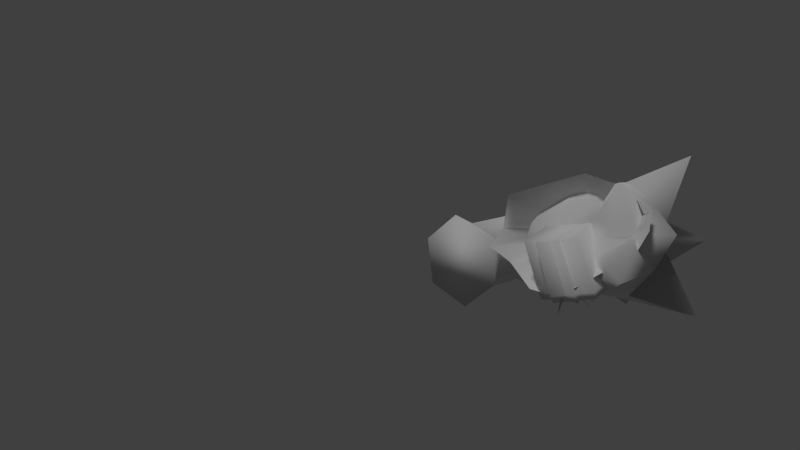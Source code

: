 # Source: model_old.blend  (saved by Blender 2.78.0; exported with 4.5.12 LTS)
import bpy
from mathutils import Matrix  # noqa: F401  (used for matrix-valued properties, if any)

bpy.ops.wm.read_factory_settings(use_empty=True)
scene = bpy.context.scene
scene.name = 'Scene'

# ---- collections
col_collection_1 = bpy.data.collections.new('Collection 1'); scene.collection.children.link(col_collection_1)

# ---- materials (node trees are filled in below, after node groups)
mat_texture = bpy.data.materials.new('Texture')
mat_texture.alpha_threshold = 0.0
mat_texture.use_transparent_shadow = False
mat_texture.roughness = 0.5
mat_texture.specular_intensity = 0.0
mat_texture.line_color = (0.0, 0.0, 0.0, 1.0)

# ---- material node trees

# ---- world
world_world = bpy.data.worlds.new('World'); scene.world = world_world
world_world.color = (0.05088, 0.05088, 0.05088)
world_world.use_sun_shadow = False
world_world.sun_shadow_jitter_overblur = 0.0
world_world.cycles.sampling_method = 'NONE'
world_world.cycles.sample_map_resolution = 256

# ---- cameras
cam_camera = bpy.data.cameras.new('Camera')
cam_camera.clip_end = 100.0
cam_camera.lens = 35.0
cam_camera.sensor_width = 32.0
cam_camera.sensor_height = 18.0
cam_camera.ortho_scale = 7.314
cam_camera.dof.focus_distance = 0.0
cam_camera.dof.aperture_fstop = 128.0

# ---- lights
light_lamp = bpy.data.lights.new('Lamp', 'SUN')
light_lamp.transmission_factor = 0.0
light_lamp.cutoff_distance = 30.0
light_lamp.angle = 0.1993
light_lamp.energy = 1.0
light_lamp.shadow_buffer_clip_start = 1.001
light_lamp.shadow_soft_size = 0.1
light_lamp.shadow_cascade_max_distance = 1000.0
light_lamp.cycles.use_multiple_importance_sampling = False

# ---- meshes
me_plane_001 = bpy.data.meshes.new('Plane.001')
me_plane_001.from_pydata([(-0.9494, 1.594, -4.018), (1.394, 1.641, -1.77), (0.3641, -2.415, -1.867), (0.7231, -2.551, -0.4764), (-0.4556, -2.522, 0.5899), (1.02, -1.51, -2.716), (1.256, -2.239, -1.07), (0.8661, -1.521, -5.409), (1.977, 0.04287, -1.365), (-1.203, -2.188, -1.726), (0.2429, -1.778, 1.926), (0.5687, -2.468, 1.142), (1.335, -1.944, 0.6852), (-2.41, -1.624, -0.8573), (-1.113, 2.356, -0.8576), (-1.875, -1.81, 0.47), (-2.42, -1.184, 0.2675), (-2.919, -0.3871, -1.282), (-1.992, 1.17, 0.07018), (-4.439, -0.008394, -3.478), (-0.7772, -2.093, 1.635), (-1.042, 0.2541, 1.511), (-0.1942, 2.275, 0.5487), (0.2569, 2.534, -1.414), (-0.09089, -2.477, 1.557), (0.3006, -1.258, 1.678), (-1.283, -1.192, 1.632), (1.555, 1.741, -0.1336), (2.875, 1.696, -1.141), (-1.846, -1.405, -4.105), (-0.9676, 0.06716, -2.845), (-1.675, 2.972, 0.5152), (1.779, -0.5516, 0.479), (0.1362, -1.653, 1.689), (0.2286, -1.68, 1.655), (0.1715, -1.802, 1.75), (0.6231, -1.313, 1.979), (0.2545, -1.208, 2.114), (0.6065, -1.081, 2.379), (0.5323, -1.526, 2.523), (1.462, 1.635, -1.766), (1.686, 0.4146, -2.164), (1.674, 0.4146, -2.198), (1.191, 1.635, -2.51), (-2.115, 1.498, -0.7803), (-1.158, 2.382, -0.8125), (-1.429, 2.382, -1.557), (-2.127, 1.498, -0.8142), (0.2894, 2.553, -1.339), (0.01853, 2.553, -2.084), (0.7783, -2.127, -2.323), (-1.568, -1.996, -2.879), (-0.3026, -1.481, -3.53), (-2.817, -1.102, -1.015), (-1.827, -2.127, -1.215), (-0.4637, -2.515, -1.711), (-2.537, -0.8437, -2.717), (-3.653, -3.076, -2.382), (-0.4271, -3.996, -3.556), (0.615, -0.01942, 1.569), (-0.6632, 0.8493, 1.286), (0.7288, 0.7071, 1.26), (-1.733, -0.8745, 1.229), (-1.485, 0.5016, 0.9585), (1.714, 0.2044, 0.4457), (1.905, -0.4942, -0.2216), (1.585, -1.841, 0.0769), (1.104, 1.784, 0.1932), (-0.05562, 1.92, 0.844), (1.504, 1.324, 0.3215), (0.7838, 1.363, 1.081), (1.488, 2.723, 0.6027), (1.225, 3.15, 2.181), (1.438, 1.748, 1.376), (0.9417, 1.458, 1.804), (0.6219, 0.1565, 2.088), (1.432, 1.082, 0.9816), (0.4274, 2.475, 1.221), (0.4419, 2.349, 2.275), (0.119, 2.094, 1.939), (0.4995, 0.966, 1.506), (0.03549, 1.311, 2.779), (-1.697, 0.5969, 1.219), (-0.7032, -0.02759, 1.268), (-1.776, 1.643, 1.126), (-1.548, 0.7301, 1.206), (-1.765, 0.2542, 1.244), (-0.6497, -0.07994, 1.248), (-2.076, 1.238, 1.235), (-1.648, 0.4222, 1.243), (2.111, -0.5201, -0.06025), (1.092, -0.5891, 0.5188), (2.631, 0.3605, -0.3113), (2.058, -0.3309, -0.01982), (2.015, -0.8537, -0.0148), (1.042, -0.6084, 0.5741), (2.64, -0.1423, -0.4239), (1.993, -0.6501, -0.008747)], [], [(2, 3, 4), (2, 50, 5, 6), (5, 7, 8), (8, 7, 1), (9, 55, 2, 4), (10, 11, 12), (13, 54, 9, 4), (15, 13, 4), (13, 15, 16), (17, 16, 18), (19, 18, 14), (20, 15, 4), (14, 22, 23), (24, 20, 4), (10, 25, 26), (11, 24, 4), (12, 25, 10), (3, 11, 4), (1, 27, 28), (27, 1, 23), (8, 6, 5), (18, 19, 17), (26, 20, 10), (7, 30, 1), (6, 3, 2), (16, 17, 53, 13), (14, 18, 31), (31, 22, 14), (0, 23, 1), (14, 23, 0), (1, 28, 8), (20, 24, 10), (10, 24, 11), (33, 34, 35), (36, 37, 38), (37, 39, 38), (57, 54, 13, 53), (58, 55, 9, 51), (35, 39, 37, 33), (15, 20, 26, 62, 16), (62, 26, 21, 63), (11, 3, 6, 66, 12), (66, 6, 8, 65), (33, 37, 36, 34), (40, 41, 42, 43), (44, 45, 46, 47), (45, 48, 49, 46), (48, 40, 43, 49), (14, 0, 30), (30, 7, 5), (30, 29, 56, 17), (30, 17, 19), (22, 31, 18), (30, 19, 14), (28, 27, 8), (39, 36, 38), (34, 36, 39, 35), (56, 57, 53, 17), (51, 57, 56), (51, 9, 54, 57), (5, 50, 58, 52), (50, 2, 55, 58), (29, 51, 56), (1, 30, 0), (30, 5, 52, 29), (51, 52, 58), (29, 52, 51), (60, 21, 59, 61), (63, 21, 60), (18, 63, 60, 22), (26, 25, 59, 21), (12, 32, 59, 25), (8, 27, 64, 65), (16, 62, 63, 18), (12, 66, 65, 32), (61, 59, 32, 64), (71, 72, 73, 69), (67, 71, 69), (74, 76, 73), (73, 76, 69), (74, 75, 76), (72, 71, 77), (72, 77, 73), (71, 67, 68, 77), (78, 73, 77), (68, 79, 78, 77), (70, 79, 68), (79, 70, 80), (79, 81, 78), (73, 78, 74), (81, 73, 78), (75, 74, 80), (80, 74, 78, 79), (75, 80, 70, 76), (23, 22, 27), (68, 22, 60), (68, 67, 27, 22), (64, 27, 67, 69), (64, 69, 70, 61), (60, 61, 70, 68), (69, 76, 61), (65, 64, 32), (82, 83, 85, 84), (86, 87, 89, 88), (90, 91, 93, 92), (94, 95, 97, 96)])
me_plane_001.polygons.foreach_set('use_smooth', [True] * 106)
_uv = me_plane_001.uv_layers.new(name='UVMap')
_uv.uv.foreach_set('vector', [0.5625, 0.4375, 0.5625, 0.4375, 0.5625, 0.4375, 0.5625, 0.4375, 0.5625, 0.4375, 0.5625, 0.4375, 0.5625, 0.4375, 0.5625, 0.4375, 0.5625, 0.4375, 0.5625, 0.4375, 0.5625, 0.4375, 0.5625, 0.4375, 0.5625, 0.4375, 0.5625, 0.4375, 0.5625, 0.4375, 0.5625, 0.4375, 0.5625, 0.4375, 0.0, 0.125, 0.4375, 0.04688, 0.4375, 0.2031, 0.5625, 0.4375, 0.5625, 0.4375, 0.5625, 0.4375, 0.5625, 0.4375, 0.5625, 0.4375, 0.5625, 0.4375, 0.5625, 0.4375, 0.5625, 0.4375, 0.5625, 0.4375, 0.5625, 0.4375, 0.5625, 0.4375, 0.5625, 0.4375, 0.5625, 0.4375, 0.5625, 0.4375, 0.5625, 0.4375, 0.5625, 0.4375, 0.6406, 0.4844, 0.7344, 0.3906, 0.7344, 0.4844, 0.5625, 0.4375, 0.5625, 0.4375, 0.5625, 0.4375, 0.6406, 0.4844, 0.7344, 0.3906, 0.7344, 0.4844, 0.6406, 0.4844, 0.7344, 0.3906, 0.7344, 0.4844, 0.6406, 0.4844, 0.7344, 0.3906, 0.7344, 0.4844, 0.6406, 0.4844, 0.7344, 0.3906, 0.7344, 0.4844, 0.6406, 0.4844, 0.7344, 0.3906, 0.7344, 0.4844, 0.5625, 0.4375, 0.5625, 0.4375, 0.5625, 0.4375, 0.5625, 0.4375, 0.5625, 0.4375, 0.5625, 0.4375, 0.5625, 0.4375, 0.5625, 0.4375, 0.5625, 0.4375, 0.5625, 0.4375, 0.5625, 0.4375, 0.5625, 0.4375, 0.6406, 0.4844, 0.7344, 0.3906, 0.7344, 0.4844, 0.5625, 0.4375, 0.5625, 0.4375, 0.5625, 0.4375, 0.5625, 0.4375, 0.5625, 0.4375, 0.5625, 0.4375, 0.5625, 0.4375, 0.5625, 0.4375, 0.5625, 0.4375, 0.5625, 0.4375, 0.5625, 0.4375, 0.5625, 0.4375, 0.5625, 0.4375, 0.5625, 0.4375, 0.5625, 0.4375, 0.5625, 0.4375, 0.5625, 0.4375, 0.5625, 0.4375, 0.5625, 0.4375, 0.5625, 0.4375, 0.5625, 0.4375, 0.5625, 0.4375, 0.5625, 0.4375, 0.5625, 0.4375, 0.5625, 0.4375, 0.6406, 0.4844, 0.7344, 0.3906, 0.7344, 0.4844, 0.6406, 0.4844, 0.7344, 0.3906, 0.7344, 0.4844, 0.5625, 0.4375, 0.5625, 0.4375, 0.5625, 0.4375, 0.8594, 0.3906, 0.7656, 0.4844, 0.7656, 0.3906, 0.8594, 0.3906, 0.7656, 0.4844, 0.7656, 0.3906, 0.5625, 0.4375, 0.5625, 0.4375, 0.5625, 0.4375, 0.5625, 0.4375, 0.5625, 0.4375, 0.5625, 0.4375, 0.5625, 0.4375, 0.5625, 0.4375, 0.8594, 0.4844, 0.7656, 0.4844, 0.7656, 0.3906, 0.8594, 0.3906, 0.6406, 0.3906, 0.7344, 0.3906, 0.7344, 0.4844, 0.7344, 0.3906, 0.6406, 0.4844, 0.0, 0.5, 0.1562, 0.5, 0.09375, 0.875, 0.0, 1.0, 0.6406, 0.3906, 0.7344, 0.3906, 0.7344, 0.4844, 0.7344, 0.3906, 0.6406, 0.4844, 0.5625, 0.4375, 0.5625, 0.4375, 0.5625, 0.4375, 0.5625, 0.4375, 0.8594, 0.4844, 0.7656, 0.4844, 0.7656, 0.3906, 0.8594, 0.3906, 0.9844, 0.4844, 0.8906, 0.4844, 0.8906, 0.3906, 0.9844, 0.3906, 0.9844, 0.4844, 0.8906, 0.4844, 0.8906, 0.3906, 0.9844, 0.3906, 0.9844, 0.4844, 0.8906, 0.4844, 0.8906, 0.3906, 0.9844, 0.3906, 0.9844, 0.4844, 0.8906, 0.4844, 0.8906, 0.3906, 0.9844, 0.3906, 0.5625, 0.4375, 0.5625, 0.4375, 0.5625, 0.4375, 0.5625, 0.4375, 0.5625, 0.4375, 0.5625, 0.4375, 0.5625, 0.4375, 0.5625, 0.4375, 0.5625, 0.4375, 0.5625, 0.4375, 0.5625, 0.4375, 0.5625, 0.4375, 0.5625, 0.4375, 0.6406, 0.4844, 0.7344, 0.3906, 0.7344, 0.4844, 0.5625, 0.4375, 0.5625, 0.4375, 0.5625, 0.4375, 0.6406, 0.4844, 0.7344, 0.3906, 0.7344, 0.4844, 0.8594, 0.3906, 0.7656, 0.4844, 0.7656, 0.3906, 0.8594, 0.4844, 0.7656, 0.4844, 0.7656, 0.3906, 0.8594, 0.3906, 0.5625, 0.4375, 0.5625, 0.4375, 0.5625, 0.4375, 0.5625, 0.4375, 0.5625, 0.4375, 0.5625, 0.4375, 0.5625, 0.4375, 0.5625, 0.4375, 0.5625, 0.4375, 0.5625, 0.4375, 0.5625, 0.4375, 0.5625, 0.4375, 0.5625, 0.4375, 0.5625, 0.4375, 0.5625, 0.4375, 0.5625, 0.4375, 0.5625, 0.4375, 0.5625, 0.4375, 0.5625, 0.4375, 0.5625, 0.4375, 0.5625, 0.4375, 0.5625, 0.4375, 0.5625, 0.4375, 0.5625, 0.4375, 0.5625, 0.4375, 0.5625, 0.4375, 0.5625, 0.4375, 0.5625, 0.4375, 0.5625, 0.4375, 0.5625, 0.4375, 0.5625, 0.4375, 0.5625, 0.4375, 0.5625, 0.4375, 0.5625, 0.4375, 0.5625, 0.4375, 0.09375, 1.0, 0.09375, 0.875, 0.5, 0.875, 0.5, 1.0, 0.0, 1.0, 0.09375, 0.875, 0.09375, 1.0, 0.5625, 0.4375, 0.5625, 0.4375, 0.5625, 0.4375, 0.5625, 0.4375, 0.1562, 0.5, 0.5, 0.5, 0.5, 0.875, 0.09375, 0.875, 0.1562, 0.5, 0.09375, 0.875, 0.5, 0.875, 0.5, 0.5, 0.5625, 0.4375, 0.5625, 0.4375, 0.5625, 0.4375, 0.5625, 0.4375, 0.5625, 0.4375, 0.5625, 0.4375, 0.5625, 0.4375, 0.5625, 0.4375, 0.1562, 0.5, 0.0, 0.5, 0.0, 1.0, 0.09375, 0.875, 0.5, 1.0, 0.5, 0.875, 0.09375, 0.875, 0.09375, 1.0, 0.5625, 0.4375, 0.5625, 0.4375, 0.5625, 0.4375, 0.5625, 0.4375, 0.5625, 0.4375, 0.5625, 0.4375, 0.5625, 0.4375, 0.5625, 0.4375, 0.5625, 0.4375, 0.5625, 0.4375, 0.5625, 0.4375, 0.5625, 0.4375, 0.5625, 0.4375, 0.5625, 0.4375, 0.5625, 0.4375, 0.5625, 0.4375, 0.5625, 0.4375, 0.5625, 0.4375, 0.5625, 0.4375, 0.5625, 0.4375, 0.5625, 0.4375, 0.5625, 0.4375, 0.5625, 0.4375, 0.5625, 0.4375, 0.5625, 0.4375, 0.5625, 0.4375, 0.5625, 0.4375, 0.5625, 0.4375, 0.5625, 0.4375, 0.5625, 0.4375, 0.5625, 0.4375, 0.5625, 0.4375, 0.5625, 0.4375, 0.5625, 0.4375, 0.5625, 0.4375, 0.5625, 0.4375, 0.5625, 0.4375, 0.5625, 0.4375, 0.5625, 0.4375, 0.5625, 0.4375, 0.5625, 0.4375, 0.5625, 0.4375, 0.5625, 0.4375, 0.5625, 0.4375, 0.5625, 0.4375, 0.5625, 0.4375, 0.5625, 0.4375, 0.5625, 0.4375, 0.5625, 0.4375, 0.5625, 0.4375, 0.5625, 0.4375, 0.5625, 0.4375, 0.5625, 0.4375, 0.5625, 0.4375, 0.5625, 0.4375, 0.5625, 0.4375, 0.5625, 0.4375, 0.5625, 0.4375, 0.5625, 0.4375, 0.5625, 0.4375, 0.5625, 0.4375, 0.5625, 0.4375, 0.5625, 0.4375, 0.5625, 0.4375, 0.5625, 0.4375, 0.5625, 0.4375, 0.5625, 0.4375, 0.5625, 0.4375, 0.5625, 0.4375, 0.5625, 0.4375, 0.5625, 0.4375, 0.5625, 0.4375, 0.5625, 0.4375, 0.5625, 0.4375, 0.5625, 0.4375, 0.5625, 0.4375, 0.5625, 0.4375, 0.5625, 0.4375, 0.5625, 0.4375, 0.5625, 0.4375, 0.5625, 0.4375, 0.5625, 0.4375, 0.5625, 0.4375, 0.5625, 0.4375, 0.0, 1.0, 0.09375, 1.0, 0.09375, 0.875, 0.7656, 0.3906, 0.8594, 0.3906, 0.8594, 0.4844, 0.7656, 0.4844, 0.7656, 0.3906, 0.8594, 0.3906, 0.8594, 0.4844, 0.7656, 0.4844, 0.7656, 0.3906, 0.8594, 0.3906, 0.8594, 0.4844, 0.7656, 0.4844, 0.7656, 0.3906, 0.8594, 0.3906, 0.8594, 0.4844, 0.7656, 0.4844])
me_plane_001.materials.append(mat_texture)
me_plane_001.use_remesh_preserve_volume = False
me_plane_001.use_remesh_preserve_attributes = False
me_plane_001.use_mirror_vertex_groups = False
me_plane_001.update()
me_grp0 = bpy.data.meshes.new('Grp0')
me_grp0.from_pydata([(-5.624, -5.223, 3.718), (0.8968, -1.01, 2.251), (3.068, -0.7127, -0.08162), (1.124, 1.64, -0.07128), (0.4781, 1.821, 0.7009), (0.9997, -0.78, -2.848), (0.4776, 1.82, -0.8439), (-0.3957, 1.749, -0.8315), (-0.7475, -0.9758, -2.979), (-0.9781, -0.9758, 2.835), (-0.3957, 1.749, 0.6878), (-2.906, -1.432, 0.7427), (-1.233, 1.348, -0.07183), (0.2658, -0.375, -1.062), (-0.5321, -0.1568, 0.7517), (-0.5117, -0.1638, -0.8898), (-1.251, -0.3093, -0.06173), (0.29, -0.3931, 0.8955), (1.132, -0.4594, -0.0716), (-1.423, 0.958, 0.4374), (-1.424, 0.9578, -0.586), (2.391, -1.816, -1.223), (-2.232, -1.684, 1.967), (-0.03384, -1.512, 3.036), (0.2126, -1.423, -3.243), (-2.209, -1.829, -2.069), (2.402, -1.777, 0.4786), (0.4646, 0.3541, -0.8566), (0.5475, 1.142, -1.036), (0.4641, 0.3541, 0.7122), (0.5472, 1.142, 0.8919), (0.9782, 0.3825, -0.07293), (2.023, 0.8555, -0.07117), (0.9587, 1.609, 0.3038), (0.9598, 1.609, -0.449), (0.7991, -0.4904, 0.5155), (0.7982, -0.4828, -0.6524), (0.8243, 0.6964, 0.2694), (0.8231, 1.282, 0.5621), (0.8227, 0.697, -0.4287), (0.8232, 1.281, -0.7145), (-0.5566, 0.3797, -0.8062), (-1.121, 0.3852, -0.07183), (-0.5566, 0.3797, 0.6623), (-0.7501, 0.9582, -1.01), (-1.369, 1.1, -0.07183), (-0.7501, 0.9582, 0.867), (-0.4033, 1.757, -0.07183), (0.4752, 1.859, -0.07183)], [], [(38, 32, 3, 33), (40, 28, 6, 34), (33, 3, 34), (21, 5, 13), (24, 8, 15), (17, 14, 23, 1), (25, 11, 16, 15), (22, 9, 14), (1, 26, 17), (21, 13, 36, 2), (13, 5, 24, 15), (9, 23, 14), (8, 25, 15), (11, 22, 14, 16), (35, 18, 31, 37), (36, 13, 27, 39), (39, 40, 32, 31), (37, 31, 32, 38), (30, 38, 33, 4), (32, 40, 34, 3), (17, 35, 37, 29), (18, 36, 39, 31), (27, 28, 40, 39), (29, 37, 38, 30), (12, 19, 10), (12, 20, 7), (41, 27, 13, 15), (42, 41, 15, 16), (43, 42, 16, 14), (14, 17, 29, 43), (44, 28, 27, 41), (42, 45, 44, 41), (43, 46, 45, 42), (30, 46, 43, 29), (12, 7, 44, 45), (10, 12, 45, 46), (28, 44, 7, 6), (10, 46, 30, 4), (26, 2, 35, 17), (18, 35, 2, 36), (7, 12, 47), (47, 48, 6, 7), (4, 33, 48), (48, 34, 6), (33, 34, 48), (10, 4, 48, 47), (12, 10, 47)])
me_grp0.polygons.foreach_set('use_smooth', [1, 1, 1, 1, 1, 1, 1, 1, 1, 1, 1, 1, 1, 1, 1, 1, 1, 1, 1, 1, 1, 1, 1, 1, 0, 0, 1, 1, 1, 1, 1, 1, 1, 1, 1, 1, 1, 1, 1, 1, 1, 1, 1, 1, 1, 1, 1])
_uv = me_grp0.uv_layers.new(name='UVMap')
_uv.uv.foreach_set('vector', [0.5625, 0.4375, 0.5625, 0.4375, 0.5625, 0.4375, 0.5625, 0.4375, 0.6094, 0.3594, 0.6094, 0.3594, 0.6094, 0.3594, 0.6094, 0.3594, 0.5625, 0.4375, 0.5625, 0.4375, 0.5625, 0.4375, 0.6875, 0.3125, 0.6875, 0.3125, 0.6875, 0.3125, 0.6875, 0.3125, 0.6875, 0.3125, 0.6875, 0.3125, 0.7344, 0.3594, 0.6406, 0.3594, 0.6406, 0.2656, 0.7344, 0.2656, 0.6406, 0.2656, 0.7344, 0.2656, 0.7344, 0.3594, 0.6406, 0.3594, 0.6875, 0.3125, 0.6875, 0.3125, 0.6875, 0.3125, 0.6875, 0.3125, 0.6875, 0.3125, 0.6875, 0.3125, 0.7344, 0.3594, 0.6406, 0.3594, 0.6406, 0.2656, 0.7344, 0.2656, 0.7344, 0.3594, 0.7344, 0.2656, 0.6406, 0.2656, 0.6406, 0.3594, 0.6875, 0.3125, 0.6875, 0.3125, 0.6875, 0.3125, 0.6875, 0.3125, 0.6875, 0.3125, 0.6875, 0.3125, 0.7344, 0.2656, 0.6406, 0.2656, 0.6406, 0.3594, 0.7344, 0.3594, 0.6094, 0.2656, 0.6094, 0.2656, 0.6094, 0.3594, 0.6094, 0.3594, 0.6094, 0.2656, 0.6094, 0.2656, 0.6094, 0.3594, 0.6094, 0.3594, 0.5625, 0.4375, 0.5625, 0.4375, 0.5625, 0.4375, 0.5625, 0.4375, 0.5625, 0.4375, 0.5625, 0.4375, 0.5625, 0.4375, 0.5625, 0.4375, 0.5156, 0.3594, 0.6094, 0.3594, 0.6094, 0.3594, 0.5156, 0.3594, 0.5625, 0.4375, 0.5625, 0.4375, 0.5625, 0.4375, 0.5625, 0.4375, 0.5156, 0.2656, 0.6094, 0.2656, 0.6094, 0.3594, 0.5156, 0.3594, 0.5156, 0.2656, 0.6094, 0.2656, 0.6094, 0.3594, 0.5156, 0.3594, 0.6094, 0.3594, 0.5156, 0.3594, 0.5156, 0.3594, 0.6094, 0.2656, 0.6094, 0.3594, 0.6094, 0.2656, 0.6094, 0.3594, 0.6094, 0.3594, 0.5625, 0.0625, 0.5625, 0.0625, 0.5625, 0.0625, 0.5625, 0.0625, 0.5625, 0.0625, 0.5625, 0.0625, 0.6094, 0.2656, 0.6094, 0.2656, 0.6094, 0.2656, 0.6094, 0.2656, 0.6094, 0.2656, 0.6094, 0.3594, 0.6094, 0.3594, 0.6094, 0.2656, 0.6094, 0.2656, 0.6094, 0.2656, 0.6094, 0.3594, 0.6094, 0.3594, 0.6094, 0.2656, 0.6094, 0.3594, 0.5156, 0.3594, 0.5156, 0.2656, 0.6094, 0.2656, 0.6094, 0.2656, 0.6094, 0.3594, 0.6094, 0.2656, 0.6094, 0.2656, 0.6094, 0.3594, 0.5156, 0.2656, 0.6094, 0.2656, 0.6094, 0.2656, 0.6094, 0.2656, 0.6094, 0.3594, 0.6094, 0.2656, 0.6094, 0.2656, 0.6094, 0.2656, 0.6094, 0.3594, 0.6094, 0.3594, 0.5156, 0.3594, 0.6094, 0.3594, 0.6094, 0.2656, 0.5156, 0.2656, 0.6094, 0.3594, 0.5156, 0.3594, 0.5156, 0.2656, 0.6094, 0.2656, 0.6094, 0.2656, 0.5156, 0.3594, 0.6094, 0.3594, 0.6094, 0.3594, 0.6094, 0.2656, 0.6094, 0.3594, 0.5156, 0.3594, 0.5156, 0.2656, 0.7344, 0.3594, 0.6406, 0.3594, 0.6406, 0.2656, 0.7344, 0.2656, 0.7344, 0.3594, 0.7344, 0.2656, 0.6406, 0.2656, 0.6406, 0.3594, 0.6094, 0.1094, 0.6094, 0.0625, 0.5156, 0.0625, 0.7344, 0.4375, 0.6406, 0.4375, 0.6406, 0.4844, 0.7344, 0.4844, 0.5625, 0.4375, 0.5625, 0.4375, 0.5625, 0.4375, 0.5625, 0.4375, 0.5625, 0.4375, 0.5625, 0.4375, 0.5625, 0.4375, 0.5625, 0.4375, 0.5625, 0.4375, 0.7344, 0.3906, 0.6406, 0.3906, 0.6406, 0.4375, 0.7344, 0.4375, 0.6094, 0.0625, 0.6094, 0.01562, 0.5156, 0.0625])
me_grp0.materials.append(mat_texture)
me_grp0.use_remesh_preserve_volume = False
me_grp0.use_remesh_preserve_attributes = False
me_grp0.use_mirror_vertex_groups = False
me_grp0.update()
me_grp11_002 = bpy.data.meshes.new('Grp11.002')
me_grp11_002.from_pydata([(0.515, 1.076, 0.3724), (-0.005015, 0.9456, -0.3276), (-0.525, 1.076, 0.3724), (-0.815, -0.06438, 0.2824), (-0.005015, -0.06438, -0.7276), (0.805, -0.06438, 0.2824), (0.515, 1.076, 0.3724), (-0.525, 1.076, 0.3724), (0.805, -0.06438, 0.2824), (-0.005015, -0.06437, -0.7276), (-0.815, -0.06438, 0.2824), (-0.5084, -0.07475, 0.15), (-0.3862, -1.714, -0.01793), (0.2427, -1.73, -0.01903), (0.5448, -0.07475, 0.1485), (-0.07786, -1.713, -0.3595), (0.006929, -0.0725, -0.5314), (0.3286, -0.2214, 0.06784), (-0.3, -0.2097, 0.06937), (0.008501, -0.2099, -0.2728), (0.5448, -0.1958, 0.1533), (0.00699, -0.1883, -0.5309), (-0.508, -0.1922, 0.1546)], [], [(0, 1, 2), (3, 4, 5), (3, 5, 6, 7), (1, 0, 8, 9), (9, 10, 2, 1), (18, 12, 13, 17), (17, 13, 15, 19), (18, 19, 15, 12), (22, 21, 19, 18), (20, 17, 19, 21), (22, 18, 17, 20), (11, 22, 20, 14), (14, 20, 21, 16), (11, 16, 21, 22)])
me_grp11_002.polygons.foreach_set('use_smooth', [True] * 14)
_uv = me_grp11_002.uv_layers.new(name='UVMap')
_uv.uv.foreach_set('vector', [0.6059, 0.2721, 0.5177, 0.3604, 0.5177, 0.2721, 0.6059, 0.2721, 0.5177, 0.3604, 0.5177, 0.2721, 0.6059, 0.3604, 0.5177, 0.3604, 0.5177, 0.2721, 0.6059, 0.2721, 0.5177, 0.2721, 0.6059, 0.2721, 0.6059, 0.3604, 0.5177, 0.3604, 0.6059, 0.3604, 0.5177, 0.3604, 0.5177, 0.2721, 0.6059, 0.2721, 0.6852, 0.4867, 0.6398, 0.4867, 0.6398, 0.396, 0.6852, 0.396, 0.6852, 0.396, 0.6398, 0.396, 0.6398, 0.396, 0.6852, 0.396, 0.7306, 0.4354, 0.6492, 0.4358, 0.6485, 0.4768, 0.7331, 0.4755, 0.5811, 0.04863, 0.5313, 0.04856, 0.5311, 0.06135, 0.5819, 0.06112, 0.5677, 0.03656, 0.5536, 0.03656, 0.5536, 0.03656, 0.5677, 0.03656, 0.5677, 0.09312, 0.5536, 0.09312, 0.5536, 0.03656, 0.5677, 0.03656, 0.5818, 0.09312, 0.5677, 0.09312, 0.5677, 0.03656, 0.5818, 0.03656, 0.5818, 0.03656, 0.5677, 0.03656, 0.5677, 0.03656, 0.5818, 0.03656, 0.5803, 0.03613, 0.5315, 0.03578, 0.5313, 0.04856, 0.5811, 0.04863])
me_grp11_002.materials.append(mat_texture)
me_grp11_002.use_remesh_preserve_volume = False
me_grp11_002.use_remesh_preserve_attributes = False
me_grp11_002.use_mirror_vertex_groups = False
me_grp11_002.update()
me_grp11 = bpy.data.meshes.new('Grp11')
me_grp11.from_pydata([(0.5093, 1.076, 0.3724), (-0.0107, 0.9459, -0.3276), (-0.5307, 1.076, 0.3724), (-0.8207, -0.06413, 0.2824), (-0.0107, -0.06413, -0.7276), (0.7993, -0.06413, 0.2824), (0.5093, 1.076, 0.3724), (-0.5307, 1.076, 0.3724), (0.7993, -0.06413, 0.2824), (-0.0107, -0.06412, -0.7276), (-0.8207, -0.06413, 0.2824), (-0.5141, -0.0745, 0.15), (-0.302, -1.714, -0.01746), (0.328, -1.714, -0.01746), (0.5392, -0.0745, 0.1485), (0.006332, -1.705, -0.3585), (0.001245, -0.07225, -0.5313), (0.3279, -0.2155, 0.06829), (-0.3019, -0.2156, 0.06829), (0.006335, -0.21, -0.2731), (0.539, -0.1938, 0.1532), (0.001491, -0.188, -0.5309), (-0.5138, -0.1937, 0.1548)], [], [(0, 1, 2), (3, 4, 5), (3, 5, 6, 7), (1, 0, 8, 9), (9, 10, 2, 1), (18, 12, 13, 17), (17, 13, 15, 19), (18, 19, 15, 12), (22, 21, 19, 18), (20, 17, 19, 21), (22, 18, 17, 20), (11, 22, 20, 14), (14, 20, 21, 16), (11, 16, 21, 22)])
me_grp11.polygons.foreach_set('use_smooth', [True] * 14)
_uv = me_grp11.uv_layers.new(name='UVMap')
_uv.uv.foreach_set('vector', [0.6059, 0.2721, 0.5177, 0.3604, 0.5177, 0.2721, 0.6059, 0.2721, 0.5177, 0.3604, 0.5177, 0.2721, 0.6059, 0.3604, 0.5177, 0.3604, 0.5177, 0.2721, 0.6059, 0.2721, 0.5177, 0.2721, 0.6059, 0.2721, 0.6059, 0.3604, 0.5177, 0.3604, 0.6059, 0.3604, 0.5177, 0.3604, 0.5177, 0.2721, 0.6059, 0.2721, 0.6852, 0.4867, 0.6398, 0.4867, 0.6398, 0.396, 0.6852, 0.396, 0.6852, 0.396, 0.6398, 0.396, 0.6398, 0.396, 0.6852, 0.396, 0.7306, 0.4354, 0.6492, 0.4358, 0.6485, 0.4768, 0.7331, 0.4755, 0.5811, 0.04863, 0.5313, 0.04856, 0.5311, 0.06135, 0.5819, 0.06112, 0.5677, 0.03656, 0.5536, 0.03656, 0.5536, 0.03656, 0.5677, 0.03656, 0.5677, 0.09312, 0.5536, 0.09312, 0.5536, 0.03656, 0.5677, 0.03656, 0.5818, 0.09312, 0.5677, 0.09312, 0.5677, 0.03656, 0.5818, 0.03656, 0.5818, 0.03656, 0.5677, 0.03656, 0.5677, 0.03656, 0.5818, 0.03656, 0.5803, 0.03613, 0.5315, 0.03578, 0.5313, 0.04856, 0.5811, 0.04863])
me_grp11.materials.append(mat_texture)
me_grp11.use_remesh_preserve_volume = False
me_grp11.use_remesh_preserve_attributes = False
me_grp11.use_mirror_vertex_groups = False
me_grp11.update()
me_grp5_002 = bpy.data.meshes.new('Grp5.002')
me_grp5_002.from_pydata([(0.1817, 0.7791, 0.2009), (0.1917, -0.7615, -0.1893), (-0.08833, -0.7194, -0.3851), (-0.08834, -0.8203, -0.008384), (-0.09832, 0.7106, 0.3793), (-0.09833, 0.8115, 0.002561)], [], [(5, 0, 1, 2), (0, 4, 3, 1), (3, 4, 5, 2)])
me_grp5_002.polygons.foreach_set('use_smooth', [True] * 3)
_uv = me_grp5_002.uv_layers.new(name='UVMap')
_uv.uv.foreach_set('vector', [0.5131, 0.394, 0.6105, 0.394, 0.6105, 0.4915, 0.5131, 0.4915, 0.5131, 0.394, 0.6105, 0.394, 0.6105, 0.4915, 0.5131, 0.4915, 0.5131, 0.394, 0.6105, 0.394, 0.6105, 0.4915, 0.5131, 0.4915])
me_grp5_002.materials.append(mat_texture)
me_grp5_002.use_remesh_preserve_volume = False
me_grp5_002.use_remesh_preserve_attributes = False
me_grp5_002.use_mirror_vertex_groups = False
me_grp5_002.update()
me_grp9_002 = bpy.data.meshes.new('Grp9.002')
me_grp9_002.from_pydata([(-0.05284, 0.7162, -0.397), (0.1882, 0.7701, -0.1572), (0.1783, -0.7709, 0.2313), (-0.06269, -0.8152, -0.01105), (-0.1304, -0.7157, 0.36), (-0.1206, 0.8156, -0.02604)], [], [(0, 1, 2, 3), (1, 5, 4, 2), (0, 3, 4, 5)])
me_grp9_002.polygons.foreach_set('use_smooth', [True] * 3)
_uv = me_grp9_002.uv_layers.new(name='UVMap')
_uv.uv.foreach_set('vector', [0.6078, 0.486, 0.516, 0.486, 0.516, 0.3941, 0.6078, 0.3941, 0.6078, 0.486, 0.516, 0.486, 0.516, 0.3941, 0.6078, 0.3941, 0.6078, 0.486, 0.516, 0.486, 0.516, 0.3941, 0.6078, 0.3941])
me_grp9_002.materials.append(mat_texture)
me_grp9_002.use_remesh_preserve_volume = False
me_grp9_002.use_remesh_preserve_attributes = False
me_grp9_002.use_mirror_vertex_groups = False
me_grp9_002.update()
me_cylinder = bpy.data.meshes.new('Cylinder')
me_cylinder.from_pydata([(0.0, 0.3, -3.5), (0.0, 0.3, 3.5), (0.2598, -0.15, -3.5), (0.2598, -0.15, 3.5), (-0.2598, -0.15, -3.5), (-0.2598, -0.15, 3.5), (-2.5, 2.0, 4.79), (2.5, 2.0, 4.79), (-2.5, 1.0, 3.058), (2.5, 1.0, 3.058), (-2.5, -1.0, 3.058), (2.5, -1.0, 3.058), (-2.5, -2.0, 4.79), (2.5, -2.0, 4.79), (-2.5, -1.0, 6.522), (2.5, -1.0, 6.522), (-2.5, 1.0, 6.522), (2.5, 1.0, 6.522), (-0.2598, -0.15, 2.34), (0.2598, -0.15, 2.34), (0.0, 0.3, 2.34), (-1.434, 1.493, 4.79), (1.434, 1.493, 4.79), (1.434, 0.7467, 3.497), (-1.434, 0.7467, 3.497), (1.434, -0.7467, 3.497), (-1.434, -0.7467, 3.497), (1.434, -1.493, 4.79), (-1.434, -1.493, 4.79), (1.434, -0.7467, 6.083), (-1.434, -0.7467, 6.083), (1.434, 0.7467, 6.083), (-1.434, 0.7467, 6.083)], [], [(20, 1, 3, 19), (18, 5, 1, 20), (19, 3, 5, 18), (3, 1, 5), (0, 2, 4), (22, 7, 9, 23), (23, 9, 11, 25), (25, 11, 13, 27), (27, 13, 15, 29), (17, 15, 13), (31, 17, 7, 22), (29, 15, 17, 31), (14, 16, 12), (11, 9, 7), (10, 12, 16, 6), (13, 11, 7, 17), (8, 10, 6), (4, 18, 20, 0), (0, 20, 19, 2), (2, 19, 18, 4), (6, 21, 24, 8), (21, 22, 23, 24), (8, 24, 26, 10), (24, 23, 25, 26), (10, 26, 28, 12), (26, 25, 27, 28), (12, 28, 30, 14), (28, 27, 29, 30), (16, 32, 21, 6), (32, 31, 22, 21), (14, 30, 32, 16), (30, 29, 31, 32)])
me_cylinder.polygons.foreach_set('use_smooth', [True] * 32)
_uv = me_cylinder.uv_layers.new(name='UVMap')
_uv.uv.foreach_set('vector', [0.5442, 0.1556, 0.5801, 0.1556, 0.5801, 0.2274, 0.5442, 0.2274, 0.5442, 0.1556, 0.5801, 0.1556, 0.5801, 0.2274, 0.5442, 0.2274, 0.5442, 0.1556, 0.5801, 0.1556, 0.5801, 0.2274, 0.5442, 0.2274, 0.5195, 0.1561, 0.596, 0.1561, 0.596, 0.2326, 0.6445, 0.1574, 0.7194, 0.1574, 0.7194, 0.2323, 0.6686, 0.1316, 0.7044, 0.1316, 0.7044, 0.239, 0.6686, 0.239, 0.6686, 0.1316, 0.7044, 0.1316, 0.7044, 0.239, 0.6686, 0.239, 0.6686, 0.1316, 0.7044, 0.1316, 0.7044, 0.239, 0.6686, 0.239, 0.6686, 0.1316, 0.7044, 0.1316, 0.7044, 0.239, 0.6686, 0.239, 0.6512, 0.2081, 0.6907, 0.231, 0.7303, 0.2081, 0.6686, 0.1316, 0.7044, 0.1316, 0.7044, 0.239, 0.6686, 0.239, 0.6686, 0.1316, 0.7044, 0.1316, 0.7044, 0.239, 0.6686, 0.239, 0.6897, 0.1743, 0.6897, 0.1984, 0.6897, 0.1743, 0.7303, 0.1624, 0.6907, 0.1396, 0.6512, 0.1624, 0.6897, 0.1984, 0.6897, 0.1743, 0.6897, 0.1984, 0.6897, 0.1743, 0.7303, 0.2081, 0.7304, 0.1627, 0.6512, 0.1624, 0.6518, 0.208, 0.6897, 0.1743, 0.6897, 0.1984, 0.6897, 0.1743, 0.6479, 0.1465, 0.6838, 0.1465, 0.6838, 0.2183, 0.6479, 0.2183, 0.6479, 0.1465, 0.6838, 0.1465, 0.6838, 0.2183, 0.6479, 0.2183, 0.6479, 0.1465, 0.6838, 0.1465, 0.6838, 0.2183, 0.6479, 0.2183, 0.682, 0.1438, 0.7095, 0.1438, 0.7095, 0.2262, 0.682, 0.2262, 0.9336, 0.3906, 0.9666, 0.3906, 0.9666, 0.4895, 0.9336, 0.4895, 0.682, 0.1438, 0.7095, 0.1438, 0.7095, 0.2262, 0.682, 0.2262, 0.9336, 0.3906, 0.9666, 0.3906, 0.9666, 0.4895, 0.9336, 0.4895, 0.682, 0.1438, 0.7095, 0.1438, 0.7095, 0.2262, 0.682, 0.2262, 0.9336, 0.3906, 0.9666, 0.3906, 0.9666, 0.4895, 0.9336, 0.4895, 0.682, 0.1438, 0.7095, 0.1438, 0.7095, 0.2262, 0.682, 0.2262, 0.9336, 0.3906, 0.9666, 0.3906, 0.9666, 0.4895, 0.9336, 0.4895, 0.682, 0.1438, 0.7095, 0.1438, 0.7095, 0.2262, 0.682, 0.2262, 0.9336, 0.3906, 0.9666, 0.3906, 0.9666, 0.4895, 0.9336, 0.4895, 0.682, 0.1438, 0.7095, 0.1438, 0.7095, 0.2262, 0.682, 0.2262, 0.9336, 0.3906, 0.9666, 0.3906, 0.9666, 0.4895, 0.9336, 0.4895])
me_cylinder.materials.append(mat_texture)
me_cylinder.use_remesh_preserve_volume = False
me_cylinder.use_remesh_preserve_attributes = False
me_cylinder.use_mirror_vertex_groups = False
me_cylinder.update()
me_grp7_000 = bpy.data.meshes.new('Grp7.000')
me_grp7_000.from_pydata([(-0.9287, 2.422, -0.3007), (-0.6133, 2.421, -0.03313), (-0.2549, -0.549, 0.1263), (-0.9805, -0.5425, -0.4544), (-1.069, -0.5398, 0.5494), (-0.969, 2.426, 0.1644), (-0.9498, 1.235, 0.2084), (-0.5889, 1.233, 0.01081), (-0.9094, 1.231, -0.2574), (-0.3031, 1.032, 0.05593), (-1.024, 1.02, -0.5244), (-1.112, 1.025, 0.4806)], [], [(10, 9, 2, 3), (9, 11, 4, 2), (10, 3, 4, 11), (0, 1, 7, 8), (1, 5, 6, 7), (0, 8, 6, 5), (8, 7, 9, 10), (7, 6, 11, 9), (8, 10, 11, 6)])
me_grp7_000.polygons.foreach_set('use_smooth', [True] * 9)
_uv = me_grp7_000.uv_layers.new(name='UVMap')
_uv.uv.foreach_set('vector', [0.5606, 0.05014, 0.6117, 0.05014, 0.6117, 0.03737, 0.5606, 0.03737, 0.5604, 0.05019, 0.6115, 0.05019, 0.6115, 0.03742, 0.5604, 0.03742, 0.5988, 0.08767, 0.6116, 0.08767, 0.6116, 0.03658, 0.5988, 0.03658, 0.5198, 0.4799, 0.6044, 0.4799, 0.6044, 0.4376, 0.5198, 0.4376, 0.5193, 0.48, 0.604, 0.48, 0.604, 0.4376, 0.5193, 0.4376, 0.5196, 0.4786, 0.5619, 0.4786, 0.5619, 0.394, 0.5196, 0.394, 0.5606, 0.06291, 0.6117, 0.06291, 0.6117, 0.05014, 0.5606, 0.05014, 0.5604, 0.06296, 0.6115, 0.06296, 0.6115, 0.05019, 0.5604, 0.05019, 0.5861, 0.08767, 0.5988, 0.08767, 0.5988, 0.03658, 0.5861, 0.03658])
me_grp7_000.materials.append(mat_texture)
me_grp7_000.use_remesh_preserve_volume = False
me_grp7_000.use_remesh_preserve_attributes = False
me_grp7_000.use_mirror_vertex_groups = False
me_grp7_000.update()
me_grp7_001 = bpy.data.meshes.new('Grp7.001')
me_grp7_001.from_pydata([(-0.9062, 2.387, -0.1566), (-0.5906, 2.373, 0.1106), (-0.2252, -0.55, -0.04305), (-0.951, -0.5221, -0.6216), (-1.039, -0.5577, 0.3802), (-0.9461, 2.367, 0.3077), (-0.9248, 1.223, 0.2399), (-0.564, 1.232, 0.04294), (-0.8847, 1.243, -0.2251), (-0.2772, 1.031, 0.05084), (-0.9978, 1.04, -0.5296), (-1.086, 1.007, 0.4737)], [], [(10, 9, 2, 3), (9, 11, 4, 2), (10, 3, 4, 11), (0, 1, 7, 8), (1, 5, 6, 7), (0, 8, 6, 5), (8, 7, 9, 10), (7, 6, 11, 9), (8, 10, 11, 6)])
me_grp7_001.polygons.foreach_set('use_smooth', [True] * 9)
_uv = me_grp7_001.uv_layers.new(name='UVMap')
_uv.uv.foreach_set('vector', [0.5607, 0.04846, 0.6118, 0.04846, 0.6118, 0.03569, 0.5607, 0.03569, 0.5605, 0.04851, 0.6115, 0.04851, 0.6115, 0.03574, 0.5605, 0.03574, 0.5989, 0.086, 0.6117, 0.086, 0.6117, 0.03491, 0.5989, 0.03491, 0.5198, 0.4799, 0.6044, 0.4799, 0.6044, 0.4376, 0.5198, 0.4376, 0.5193, 0.48, 0.604, 0.48, 0.604, 0.4376, 0.5193, 0.4376, 0.5196, 0.4786, 0.5619, 0.4786, 0.5619, 0.394, 0.5196, 0.394, 0.5607, 0.06124, 0.6118, 0.06124, 0.6118, 0.04846, 0.5607, 0.04846, 0.5605, 0.06129, 0.6115, 0.06129, 0.6115, 0.04851, 0.5605, 0.04851, 0.5861, 0.086, 0.5989, 0.086, 0.5989, 0.03491, 0.5861, 0.03491])
me_grp7_001.materials.append(mat_texture)
me_grp7_001.use_remesh_preserve_volume = False
me_grp7_001.use_remesh_preserve_attributes = False
me_grp7_001.use_mirror_vertex_groups = False
me_grp7_001.update()
me_grp7_003 = bpy.data.meshes.new('Grp7.003')
me_grp7_003.from_pydata([(2.338, -1.15, -0.9391), (2.338, -1.149, 0.8691), (-1.371, -1.18, 0.7042), (-1.371, -1.18, -0.7756), (2.138, -0.5503, -0.752), (2.138, -0.5516, 0.6805), (-1.364, 0.8155, 0.6539), (-1.364, 0.8155, -0.7254), (-0.128, 0.8206, 0.7113), (-0.1204, -1.186, 1.003), (-0.128, 0.8206, -0.7828), (-0.1206, -1.186, -1.076), (1.339, -0.08183, -0.9861), (1.326, -0.08032, 0.9558), (0.06895, 0.1122, -0.7788), (0.0685, 0.1115, 0.733), (-0.1239, -1.421, -1.108), (-0.124, -1.421, 1.037), (-1.368, -1.421, 0.6826), (-1.368, -1.421, -0.7541), (2.342, -1.389, -0.939), (2.341, -1.388, 0.8691), (1.104, -1.16, 0.9934), (1.105, -1.16, -1.061)], [], [(4, 5, 1, 0), (8, 6, 2, 9), (6, 7, 3, 2), (12, 13, 5, 4), (8, 9, 15), (7, 10, 11, 3), (0, 23, 12), (7, 6, 8, 10), (1, 13, 22), (14, 15, 13, 12), (10, 8, 15, 14), (5, 13, 1), (10, 14, 11), (4, 0, 12), (16, 17, 18, 19), (9, 17, 16, 11), (2, 18, 17, 9), (3, 19, 18, 2), (11, 16, 19, 3), (1, 21, 20, 0), (22, 13, 15, 9), (23, 11, 14, 12), (20, 21, 17, 16), (9, 17, 21, 1, 22), (0, 20, 16, 11, 23)])
me_grp7_003.polygons.foreach_set('use_smooth', [True] * 25)
_uv = me_grp7_003.uv_layers.new(name='UVMap')
_uv.uv.foreach_set('vector', [0.5625, 0.0625, 0.5625, 0.0625, 0.5625, 0.0625, 0.5625, 0.0625, 0.6875, 0.0625, 0.6875, 0.0625, 0.6875, 0.0625, 0.6875, 0.0625, 0.6875, 0.0625, 0.6875, 0.0625, 0.6875, 0.0625, 0.6875, 0.0625, 0.5625, 0.0625, 0.5625, 0.0625, 0.5625, 0.0625, 0.5625, 0.0625, 0.6875, 0.0625, 0.6875, 0.0625, 0.6875, 0.0625, 0.6875, 0.0625, 0.6875, 0.0625, 0.6875, 0.0625, 0.6875, 0.0625, 0.5625, 0.0625, 0.5625, 0.0625, 0.5625, 0.0625, 0.6875, 0.0625, 0.6875, 0.0625, 0.6875, 0.0625, 0.6875, 0.0625, 0.5625, 0.0625, 0.5625, 0.0625, 0.5625, 0.0625, 0.5, 1.0, 0.5, 0.5, 1.0, 0.5, 1.0, 1.0, 0.5, 0.5, 0.0, 0.5, 0.0, 0.25, 0.5, 0.25, 0.5625, 0.0625, 0.5625, 0.0625, 0.5625, 0.0625, 0.6875, 0.0625, 0.6875, 0.0625, 0.6875, 0.0625, 0.5625, 0.0625, 0.5625, 0.0625, 0.5625, 0.0625, 0.5625, 0.0625, 0.5625, 0.0625, 0.5625, 0.0625, 0.5625, 0.0625, 0.0, 0.0, 0.0, 0.0, 0.0, 0.0, 0.0, 0.0, 0.5625, 0.0625, 0.5625, 0.0625, 0.5625, 0.0625, 0.5625, 0.0625, 0.5625, 0.0625, 0.5625, 0.0625, 0.5625, 0.0625, 0.5625, 0.0625, 0.5625, 0.0625, 0.5625, 0.0625, 0.5625, 0.0625, 0.5625, 0.0625, 0.5625, 0.0625, 0.5625, 0.0625, 0.5625, 0.0625, 0.5625, 0.0625, 0.6875, 0.0625, 0.6875, 0.0625, 0.6875, 0.0625, 0.6875, 0.0625, 0.6875, 0.0625, 0.6875, 0.0625, 0.6875, 0.0625, 0.6875, 0.0625, 0.5625, 0.0625, 0.5625, 0.0625, 0.5625, 0.0625, 0.5625, 0.0625, 0.5625, 0.0625, 0.5625, 0.0625, 0.5625, 0.0625, 0.5625, 0.0625, 0.5625, 0.0625, 0.5625, 0.0625, 0.5625, 0.0625, 0.5625, 0.0625, 0.5625, 0.0625, 0.5625, 0.0625])
me_grp7_003.materials.append(mat_texture)
me_grp7_003.use_remesh_preserve_volume = False
me_grp7_003.use_remesh_preserve_attributes = False
me_grp7_003.use_mirror_vertex_groups = False
me_grp7_003.update()
me_grp7_002 = bpy.data.meshes.new('Grp7.002')
me_grp7_002.from_pydata([(2.338, -1.15, -0.9391), (2.338, -1.149, 0.8691), (-1.371, -1.18, 0.7042), (-1.371, -1.18, -0.7756), (2.138, -0.5503, -0.752), (2.138, -0.5516, 0.6805), (-1.364, 0.8155, 0.6539), (-1.364, 0.8155, -0.7254), (-0.128, 0.8206, 0.7113), (-0.1204, -1.186, 1.003), (-0.128, 0.8206, -0.7828), (-0.1206, -1.186, -1.076), (1.339, -0.08183, -0.9861), (1.326, -0.08032, 0.9558), (0.06895, 0.1122, -0.7788), (0.0685, 0.1115, 0.733), (-0.1239, -1.421, -1.108), (-0.124, -1.421, 1.037), (-1.368, -1.421, 0.6826), (-1.368, -1.421, -0.7541), (2.342, -1.389, -0.939), (2.341, -1.388, 0.8691), (1.104, -1.16, 0.9934), (1.105, -1.16, -1.061)], [], [(4, 5, 1, 0), (8, 6, 2, 9), (6, 7, 3, 2), (12, 13, 5, 4), (8, 9, 15), (7, 10, 11, 3), (0, 23, 12), (7, 6, 8, 10), (1, 13, 22), (14, 15, 13, 12), (10, 8, 15, 14), (5, 13, 1), (10, 14, 11), (4, 0, 12), (16, 17, 18, 19), (9, 17, 16, 11), (2, 18, 17, 9), (3, 19, 18, 2), (11, 16, 19, 3), (1, 21, 20, 0), (22, 13, 15, 9), (23, 11, 14, 12), (20, 21, 17, 16), (9, 17, 21, 1, 22), (0, 20, 16, 11, 23)])
me_grp7_002.polygons.foreach_set('use_smooth', [1, 1, 1, 1, 1, 1, 1, 1, 1, 1, 1, 1, 1, 1, 0, 1, 1, 1, 1, 1, 1, 1, 0, 1, 1])
_uv = me_grp7_002.uv_layers.new(name='UVMap')
_uv.uv.foreach_set('vector', [0.5625, 0.0625, 0.5625, 0.0625, 0.5625, 0.0625, 0.5625, 0.0625, 0.6875, 0.0625, 0.6875, 0.0625, 0.6875, 0.0625, 0.6875, 0.0625, 0.6875, 0.0625, 0.6875, 0.0625, 0.6875, 0.0625, 0.6875, 0.0625, 0.5625, 0.0625, 0.5625, 0.0625, 0.5625, 0.0625, 0.5625, 0.0625, 0.6875, 0.0625, 0.6875, 0.0625, 0.6875, 0.0625, 0.6875, 0.0625, 0.6875, 0.0625, 0.6875, 0.0625, 0.6875, 0.0625, 0.5625, 0.0625, 0.5625, 0.0625, 0.5625, 0.0625, 0.6875, 0.0625, 0.6875, 0.0625, 0.6875, 0.0625, 0.6875, 0.0625, 0.5625, 0.0625, 0.5625, 0.0625, 0.5625, 0.0625, 0.5, 1.0, 0.5, 0.5, 1.0, 0.5, 1.0, 1.0, 0.5, 0.5, 0.0, 0.5, 0.0, 0.25, 0.5, 0.25, 0.5625, 0.0625, 0.5625, 0.0625, 0.5625, 0.0625, 0.6875, 0.0625, 0.6875, 0.0625, 0.6875, 0.0625, 0.5625, 0.0625, 0.5625, 0.0625, 0.5625, 0.0625, 0.5625, 0.0625, 0.5625, 0.0625, 0.5625, 0.0625, 0.5625, 0.0625, 0.0, 0.0, 0.0, 0.0, 0.0, 0.0, 0.0, 0.0, 0.5625, 0.0625, 0.5625, 0.0625, 0.5625, 0.0625, 0.5625, 0.0625, 0.5625, 0.0625, 0.5625, 0.0625, 0.5625, 0.0625, 0.5625, 0.0625, 0.5625, 0.0625, 0.5625, 0.0625, 0.5625, 0.0625, 0.5625, 0.0625, 0.5625, 0.0625, 0.5625, 0.0625, 0.5625, 0.0625, 0.5625, 0.0625, 0.6875, 0.0625, 0.6875, 0.0625, 0.6875, 0.0625, 0.6875, 0.0625, 0.6875, 0.0625, 0.6875, 0.0625, 0.6875, 0.0625, 0.6875, 0.0625, 0.5625, 0.0625, 0.5625, 0.0625, 0.5625, 0.0625, 0.5625, 0.0625, 0.5625, 0.0625, 0.5625, 0.0625, 0.5625, 0.0625, 0.5625, 0.0625, 0.5625, 0.0625, 0.5625, 0.0625, 0.5625, 0.0625, 0.5625, 0.0625, 0.5625, 0.0625, 0.5625, 0.0625])
me_grp7_002.materials.append(mat_texture)
me_grp7_002.use_remesh_preserve_volume = False
me_grp7_002.use_remesh_preserve_attributes = False
me_grp7_002.use_mirror_vertex_groups = False
me_grp7_002.update()
me_grp9_005 = bpy.data.meshes.new('Grp9.005')
me_grp9_005.from_pydata([(0.6575, 0.5092, 0.3729), (0.001631, 0.8902, -0.4445), (-0.6516, 0.5099, 0.3712), (-0.66, 0.1469, 0.2033), (-0.003288, 0.5273, -0.6124), (0.6408, 0.1476, 0.2016), (-0.3032, 1.348, 0.5094), (-0.3035, 0.5886, 0.1916), (0.3265, 0.5887, 0.1917), (0.3268, 1.348, 0.5094), (-0.01097, 0.7547, -0.1217), (-0.01062, 1.514, 0.196)], [], [(0, 1, 2), (3, 4, 5), (0, 2, 3, 5), (1, 0, 5, 4), (4, 3, 2, 1), (6, 7, 8, 9), (9, 8, 10, 11), (6, 11, 10, 7)])
me_grp9_005.polygons.foreach_set('use_smooth', [True] * 8)
_uv = me_grp9_005.uv_layers.new(name='UVMap')
_uv.uv.foreach_set('vector', [0.5851, 0.04517, 0.538, 0.09228, 0.538, 0.04517, 0.5851, 0.04517, 0.538, 0.09228, 0.538, 0.04517, 0.538, 0.04517, 0.5851, 0.04517, 0.5851, 0.09228, 0.538, 0.09228, 0.538, 0.04517, 0.5851, 0.04517, 0.5851, 0.09228, 0.538, 0.09228, 0.5851, 0.09228, 0.538, 0.09228, 0.538, 0.04517, 0.5851, 0.04517, 0.7314, 0.4829, 0.6421, 0.4829, 0.6421, 0.3936, 0.7314, 0.3936, 0.7314, 0.3936, 0.6421, 0.3936, 0.6421, 0.3936, 0.7314, 0.3936, 0.7307, 0.3933, 0.6451, 0.3936, 0.645, 0.4836, 0.7314, 0.4839])
me_grp9_005.materials.append(mat_texture)
me_grp9_005.use_remesh_preserve_volume = False
me_grp9_005.use_remesh_preserve_attributes = False
me_grp9_005.use_mirror_vertex_groups = False
me_grp9_005.update()
me_grp9_003 = bpy.data.meshes.new('Grp9.003')
me_grp9_003.from_pydata([(0.6575, 0.5092, 0.3729), (0.001631, 0.8902, -0.4445), (-0.6516, 0.5099, 0.3712), (-0.66, 0.1469, 0.2033), (-0.003288, 0.5273, -0.6124), (0.6408, 0.1476, 0.2016), (-0.3205, 1.358, 0.5137), (-0.2851, 0.5943, 0.1961), (0.3433, 0.5785, 0.187), (0.3079, 1.342, 0.5046), (0.007285, 0.7535, -0.1212), (-0.02811, 1.517, 0.1964)], [], [(0, 1, 2), (3, 4, 5), (0, 2, 3, 5), (1, 0, 5, 4), (4, 3, 2, 1), (6, 7, 8, 9), (9, 8, 10, 11), (6, 11, 10, 7)])
me_grp9_003.polygons.foreach_set('use_smooth', [True] * 8)
_uv = me_grp9_003.uv_layers.new(name='UVMap')
_uv.uv.foreach_set('vector', [0.5851, 0.04005, 0.538, 0.08716, 0.538, 0.04005, 0.5851, 0.04005, 0.538, 0.08716, 0.538, 0.04005, 0.538, 0.04005, 0.5851, 0.04005, 0.5851, 0.08716, 0.538, 0.08716, 0.538, 0.04005, 0.5851, 0.04005, 0.5851, 0.08716, 0.538, 0.08716, 0.5851, 0.08716, 0.538, 0.08716, 0.538, 0.04005, 0.5851, 0.04005, 0.7314, 0.4829, 0.6421, 0.4829, 0.6421, 0.3936, 0.7314, 0.3936, 0.7314, 0.3936, 0.6421, 0.3936, 0.6421, 0.3936, 0.7314, 0.3936, 0.7307, 0.3933, 0.6451, 0.3936, 0.645, 0.4836, 0.7314, 0.4839])
me_grp9_003.materials.append(mat_texture)
me_grp9_003.use_remesh_preserve_volume = False
me_grp9_003.use_remesh_preserve_attributes = False
me_grp9_003.use_mirror_vertex_groups = False
me_grp9_003.update()
me_grp9 = bpy.data.meshes.new('Grp9')
me_grp9.from_pydata([(-0.6355, -0.7317, -0.5196), (-0.2841, 0.3739, -0.1738), (0.2825, 0.3739, -0.1738), (0.6339, -0.7317, -0.5196), (0.3059, -1.814, -0.2141), (-0.3075, -1.814, -0.2141), (-0.293, 0.2511, 0.06533), (0.2913, 0.2511, 0.06533), (-0.3141, -1.733, 0.1237), (-0.6261, -0.7839, -0.06582), (0.6245, -0.7839, -0.06582), (0.3125, -1.733, 0.1237)], [], [(10, 7, 6, 9), (7, 10, 3, 2), (0, 9, 6, 1), (8, 11, 10, 9), (0, 5, 8, 9), (4, 5, 0, 3), (4, 3, 10, 11), (5, 4, 11, 8), (3, 0, 1, 2)])
me_grp9.polygons.foreach_set('use_smooth', [True] * 9)
_uv = me_grp9.uv_layers.new(name='UVMap')
_uv.uv.foreach_set('vector', [0.5856, 0.09207, 0.538, 0.04517, 0.5856, 0.09207, 0.5851, 0.09228, 0.538, 0.04517, 0.5856, 0.09207, 0.5851, 0.09228, 0.5856, 0.09207, 0.5851, 0.04517, 0.5856, 0.09207, 0.538, 0.09228, 0.5856, 0.09207, 0.538, 0.04517, 0.538, 0.09228, 0.5851, 0.09228, 0.5851, 0.04517, 0.5851, 0.04517, 0.538, 0.04517, 0.538, 0.04517, 0.5851, 0.04517, 0.538, 0.09228, 0.538, 0.04517, 0.5856, 0.09207, 0.5851, 0.09228, 0.538, 0.09228, 0.5851, 0.09228, 0.5851, 0.09228, 0.538, 0.09228, 0.538, 0.04517, 0.538, 0.09228, 0.538, 0.09228, 0.538, 0.04517, 0.5856, 0.09207, 0.5851, 0.09228, 0.5856, 0.09207, 0.538, 0.09228])
me_grp9.materials.append(mat_texture)
me_grp9.use_remesh_preserve_volume = False
me_grp9.use_remesh_preserve_attributes = False
me_grp9.use_mirror_vertex_groups = False
me_grp9.update()
me_grp9_004 = bpy.data.meshes.new('Grp9.004')
me_grp9_004.from_pydata([(-0.6355, -0.7317, -0.5196), (-0.2841, 0.3739, -0.1738), (0.2825, 0.3739, -0.1738), (0.6339, -0.7317, -0.5196), (0.3059, -1.814, -0.2141), (-0.3075, -1.814, -0.2141), (-0.293, 0.2511, 0.06533), (0.2913, 0.2511, 0.06533), (-0.3141, -1.733, 0.1237), (-0.6261, -0.7839, -0.06582), (0.6245, -0.7839, -0.06582), (0.3125, -1.733, 0.1237)], [], [(10, 7, 6, 9), (7, 10, 3, 2), (0, 9, 6, 1), (8, 11, 10, 9), (0, 5, 8, 9), (4, 5, 0, 3), (4, 3, 10, 11), (5, 4, 11, 8), (3, 0, 1, 2)])
me_grp9_004.polygons.foreach_set('use_smooth', [True] * 9)
_uv = me_grp9_004.uv_layers.new(name='UVMap')
_uv.uv.foreach_set('vector', [0.5856, 0.08695, 0.538, 0.04005, 0.5856, 0.08695, 0.5851, 0.08716, 0.538, 0.04005, 0.5856, 0.08695, 0.5851, 0.08716, 0.5856, 0.08695, 0.5851, 0.04005, 0.5856, 0.08695, 0.538, 0.08716, 0.5856, 0.08695, 0.538, 0.04005, 0.538, 0.08716, 0.5851, 0.08716, 0.5851, 0.04005, 0.5851, 0.04005, 0.538, 0.04005, 0.538, 0.04005, 0.5851, 0.04005, 0.538, 0.08716, 0.538, 0.04005, 0.5856, 0.08695, 0.5851, 0.08716, 0.538, 0.08716, 0.5851, 0.08716, 0.5851, 0.08716, 0.538, 0.08716, 0.538, 0.04005, 0.538, 0.08716, 0.538, 0.08716, 0.538, 0.04005, 0.5856, 0.08695, 0.5851, 0.08716, 0.5856, 0.08695, 0.538, 0.08716])
me_grp9_004.materials.append(mat_texture)
me_grp9_004.use_remesh_preserve_volume = False
me_grp9_004.use_remesh_preserve_attributes = False
me_grp9_004.use_mirror_vertex_groups = False
me_grp9_004.update()
me_cone = bpy.data.meshes.new('Cone')
me_cone.from_pydata([(3.725e-09, 0.2, -0.5), (0.1732, -0.1, -0.5), (3.725e-09, 0.0, 1.5), (-0.1732, -0.1, -0.5)], [], [(1, 2, 3), (0, 2, 1), (3, 2, 0), (0, 1, 3)])
me_cone.polygons.foreach_set('use_smooth', [True] * 4)
_uv = me_cone.uv_layers.new(name='UVMap')
_uv.uv.foreach_set('vector', [0.5625, 0.4375, 0.5625, 0.4375, 0.5625, 0.4375, 0.5625, 0.4375, 0.5625, 0.4375, 0.5625, 0.4375, 0.5625, 0.4375, 0.5625, 0.4375, 0.5625, 0.4375, 0.5625, 0.4375, 0.5625, 0.4375, 0.5625, 0.4375])
me_cone.materials.append(mat_texture)
me_cone.use_remesh_preserve_volume = False
me_cone.use_remesh_preserve_attributes = False
me_cone.use_mirror_vertex_groups = False
me_cone.update()
me_sphere_010 = bpy.data.meshes.new('Sphere.010')
me_sphere_010.from_pydata([(-8.299, 1.605e-09, 8.667), (-7.001, 2.965e-09, 7.8), (-6.134, 3.874e-09, 6.502), (-5.829, 4.193e-09, 4.971), (-6.134, 3.874e-09, 3.441), (-7.001, 2.965e-09, 2.143), (-8.299, 1.605e-09, 1.276), (-8.504, 0.7654, 8.667), (-7.38, 1.414, 7.8), (-6.629, 1.848, 6.502), (-6.365, 2.0, 4.971), (-6.629, 1.848, 3.441), (-7.38, 1.414, 2.143), (-8.504, 0.7654, 1.276), (-9.829, 6.331e-16, 0.9714), (-9.064, 1.326, 8.667), (-8.415, 2.449, 7.8), (-7.982, 3.2, 6.502), (-7.829, 3.464, 4.971), (-7.982, 3.2, 3.441), (-8.415, 2.449, 2.143), (-9.064, 1.326, 1.276), (-9.829, 1.531, 8.667), (-9.829, 2.828, 7.8), (-9.829, 3.696, 6.502), (-9.829, 4.0, 4.971), (-9.829, 3.696, 3.441), (-9.829, 2.828, 2.143), (-9.829, 1.531, 1.276), (-10.59, 1.326, 8.667), (-11.24, 2.449, 7.8), (-11.68, 3.2, 6.502), (-11.83, 3.464, 4.971), (-11.68, 3.2, 3.441), (-11.24, 2.449, 2.143), (-10.59, 1.326, 1.276), (-9.829, -3.02e-07, 8.971), (-11.16, 0.7654, 8.667), (-12.28, 1.414, 7.8), (-13.03, 1.848, 6.502), (-13.29, 2.0, 4.971), (-13.03, 1.848, 3.441), (-12.28, 1.414, 2.143), (-11.16, 0.7654, 1.276), (-11.36, -5.573e-09, 8.667), (-12.66, -1.857e-07, 7.8), (-13.52, -1.867e-07, 6.502), (-13.83, -1.87e-07, 4.971), (-13.52, -1.867e-07, 3.441), (-12.66, -1.857e-07, 2.143), (-11.36, -6.518e-08, 1.276), (-11.16, -0.7654, 8.667), (-12.28, -1.414, 7.8), (-13.03, -1.848, 6.502), (-13.29, -2.0, 4.971), (-13.03, -1.848, 3.441), (-12.28, -1.414, 2.143), (-11.16, -0.7654, 1.276), (-10.59, -1.326, 8.667), (-11.24, -2.449, 7.8), (-11.68, -3.2, 6.502), (-11.83, -3.464, 4.971), (-11.68, -3.2, 3.441), (-11.24, -2.449, 2.143), (-10.59, -1.326, 1.276), (-9.829, -1.531, 8.667), (-9.829, -2.828, 7.8), (-9.829, -3.696, 6.502), (-9.829, -4.0, 4.971), (-9.829, -3.696, 3.441), (-9.829, -2.828, 2.143), (-9.829, -1.531, 1.276), (-9.064, -1.326, 8.667), (-8.415, -2.449, 7.8), (-7.982, -3.2, 6.502), (-7.829, -3.464, 4.971), (-7.982, -3.2, 3.441), (-8.415, -2.449, 2.143), (-9.064, -1.326, 1.276), (-8.504, -0.7654, 8.667), (-7.38, -1.414, 7.8), (-6.629, -1.848, 6.502), (-6.365, -2.0, 4.971), (-6.629, -1.848, 3.441), (-7.38, -1.414, 2.143), (-8.504, -0.7654, 1.276), (-9.064, 8.023e-10, 0.9434), (-8.415, 1.482e-09, 0.5098), (-7.982, 1.937e-09, -0.139), (-7.829, 2.096e-09, -0.9044), (-7.982, 1.937e-09, -1.67), (-8.415, 1.482e-09, -2.319), (-9.064, 8.023e-10, -2.752), (-9.167, 0.3827, 0.9434), (-8.605, 0.7071, 0.5098), (-8.229, 0.9239, -0.139), (-8.097, 1.0, -0.9044), (-8.229, 0.9239, -1.67), (-8.605, 0.7071, -2.319), (-9.167, 0.3827, -2.752), (-9.829, 3.165e-16, -2.904), (-9.447, 0.6628, 0.9434), (-9.122, 1.225, 0.5098), (-8.906, 1.6, -0.139), (-8.829, 1.732, -0.9044), (-8.906, 1.6, -1.67), (-9.122, 1.225, -2.319), (-9.447, 0.6628, -2.752), (-9.829, 0.7654, 0.9434), (-9.829, 1.414, 0.5098), (-9.829, 1.848, -0.139), (-9.829, 2.0, -0.9044), (-9.829, 1.848, -1.67), (-9.829, 1.414, -2.319), (-9.829, 0.7654, -2.752), (-10.21, 0.6628, 0.9434), (-10.54, 1.225, 0.5098), (-10.75, 1.6, -0.139), (-10.83, 1.732, -0.9044), (-10.75, 1.6, -1.67), (-10.54, 1.225, -2.319), (-10.21, 0.6628, -2.752), (-9.829, -1.51e-07, 1.096), (-10.49, 0.3827, 0.9434), (-11.05, 0.7071, 0.5098), (-11.43, 0.9239, -0.139), (-11.56, 1.0, -0.9044), (-11.43, 0.9239, -1.67), (-11.05, 0.7071, -2.319), (-10.49, 0.3827, -2.752), (-10.59, -2.786e-09, 0.9434), (-11.24, -9.287e-08, 0.5098), (-11.68, -9.333e-08, -0.139), (-11.83, -9.349e-08, -0.9044), (-11.68, -9.333e-08, -1.67), (-11.24, -9.287e-08, -2.319), (-10.59, -3.259e-08, -2.752), (-10.49, -0.3827, 0.9434), (-11.05, -0.7071, 0.5098), (-11.43, -0.9239, -0.139), (-11.56, -1.0, -0.9044), (-11.43, -0.9239, -1.67), (-11.05, -0.7071, -2.319), (-10.49, -0.3827, -2.752), (-10.21, -0.6628, 0.9434), (-10.54, -1.225, 0.5098), (-10.75, -1.6, -0.139), (-10.83, -1.732, -0.9044), (-10.75, -1.6, -1.67), (-10.54, -1.225, -2.319), (-10.21, -0.6628, -2.752), (-9.829, -0.7654, 0.9434), (-9.829, -1.414, 0.5098), (-9.829, -1.848, -0.139), (-9.829, -2.0, -0.9044), (-9.829, -1.848, -1.67), (-9.829, -1.414, -2.319), (-9.829, -0.7654, -2.752), (-9.447, -0.6628, 0.9434), (-9.122, -1.225, 0.5098), (-8.906, -1.6, -0.139), (-8.829, -1.732, -0.9044), (-8.906, -1.6, -1.67), (-9.122, -1.225, -2.319), (-9.447, -0.6628, -2.752), (-9.167, -0.3827, 0.9434), (-8.605, -0.7071, 0.5098), (-8.229, -0.9239, -0.139), (-8.097, -1.0, -0.9044), (-8.229, -0.9239, -1.67), (-8.605, -0.7071, -2.319), (-9.167, -0.3827, -2.752), (-9.064, 8.023e-10, -2.963), (-8.415, 1.482e-09, -3.396), (-7.982, 1.937e-09, -4.045), (-7.829, 2.096e-09, -4.81), (-7.982, 1.937e-09, -5.576), (-8.415, 1.482e-09, -6.225), (-9.064, 8.023e-10, -6.658), (-9.167, 0.3827, -2.963), (-8.605, 0.7071, -3.396), (-8.229, 0.9239, -4.045), (-8.097, 1.0, -4.81), (-8.229, 0.9239, -5.576), (-8.605, 0.7071, -6.225), (-9.167, 0.3827, -6.658), (-9.829, 3.165e-16, -6.81), (-9.447, 0.6628, -2.963), (-9.122, 1.225, -3.396), (-8.906, 1.6, -4.045), (-8.829, 1.732, -4.81), (-8.906, 1.6, -5.576), (-9.122, 1.225, -6.225), (-9.447, 0.6628, -6.658), (-9.829, 0.7654, -2.963), (-9.829, 1.414, -3.396), (-9.829, 1.848, -4.045), (-9.829, 2.0, -4.81), (-9.829, 1.848, -5.576), (-9.829, 1.414, -6.225), (-9.829, 0.7654, -6.658), (-10.21, 0.6628, -2.963), (-10.54, 1.225, -3.396), (-10.75, 1.6, -4.045), (-10.83, 1.732, -4.81), (-10.75, 1.6, -5.576), (-10.54, 1.225, -6.225), (-10.21, 0.6628, -6.658), (-9.829, -1.51e-07, -2.81), (-10.49, 0.3827, -2.963), (-11.05, 0.7071, -3.396), (-11.43, 0.9239, -4.045), (-11.56, 1.0, -4.81), (-11.43, 0.9239, -5.576), (-11.05, 0.7071, -6.225), (-10.49, 0.3827, -6.658), (-10.59, -2.786e-09, -2.963), (-11.24, -9.287e-08, -3.396), (-11.68, -9.333e-08, -4.045), (-11.83, -9.349e-08, -4.81), (-11.68, -9.333e-08, -5.576), (-11.24, -9.287e-08, -6.225), (-10.59, -3.259e-08, -6.658), (-10.49, -0.3827, -2.963), (-11.05, -0.7071, -3.396), (-11.43, -0.9239, -4.045), (-11.56, -1.0, -4.81), (-11.43, -0.9239, -5.576), (-11.05, -0.7071, -6.225), (-10.49, -0.3827, -6.658), (-10.21, -0.6628, -2.963), (-10.54, -1.225, -3.396), (-10.75, -1.6, -4.045), (-10.83, -1.732, -4.81), (-10.75, -1.6, -5.576), (-10.54, -1.225, -6.225), (-10.21, -0.6628, -6.658), (-9.829, -0.7654, -2.963), (-9.829, -1.414, -3.396), (-9.829, -1.848, -4.045), (-9.829, -2.0, -4.81), (-9.829, -1.848, -5.576), (-9.829, -1.414, -6.225), (-9.829, -0.7654, -6.658), (-9.447, -0.6628, -2.963), (-9.122, -1.225, -3.396), (-8.906, -1.6, -4.045), (-8.829, -1.732, -4.81), (-8.906, -1.6, -5.576), (-9.122, -1.225, -6.225), (-9.447, -0.6628, -6.658), (-9.167, -0.3827, -2.963), (-8.605, -0.7071, -3.396), (-8.229, -0.9239, -4.045), (-8.097, -1.0, -4.81), (-8.229, -0.9239, -5.576), (-8.605, -0.7071, -6.225), (-9.167, -0.3827, -6.658), (-9.064, 8.023e-10, -7.103), (-8.415, 1.482e-09, -7.536), (-7.982, 1.937e-09, -8.185), (-7.829, 2.096e-09, -8.95), (-7.982, 1.937e-09, -9.716), (-8.415, 1.482e-09, -10.36), (-9.064, 8.023e-10, -10.8), (-9.167, 0.3827, -7.103), (-8.605, 0.7071, -7.536), (-8.229, 0.9239, -8.185), (-8.097, 1.0, -8.95), (-8.229, 0.9239, -9.716), (-8.605, 0.7071, -10.36), (-9.167, 0.3827, -10.8), (-9.829, 3.165e-16, -10.95), (-9.447, 0.6628, -7.103), (-9.122, 1.225, -7.536), (-8.906, 1.6, -8.185), (-8.829, 1.732, -8.95), (-8.906, 1.6, -9.716), (-9.122, 1.225, -10.36), (-9.447, 0.6628, -10.8), (-9.829, 0.7654, -7.103), (-9.829, 1.414, -7.536), (-9.829, 1.848, -8.185), (-9.829, 2.0, -8.95), (-9.829, 1.848, -9.716), (-9.829, 1.414, -10.36), (-9.829, 0.7654, -10.8), (-10.21, 0.6628, -7.103), (-10.54, 1.225, -7.536), (-10.75, 1.6, -8.185), (-10.83, 1.732, -8.95), (-10.75, 1.6, -9.716), (-10.54, 1.225, -10.36), (-10.21, 0.6628, -10.8), (-9.829, -1.51e-07, -6.95), (-10.49, 0.3827, -7.103), (-11.05, 0.7071, -7.536), (-11.43, 0.9239, -8.185), (-11.56, 1.0, -8.95), (-11.43, 0.9239, -9.716), (-11.05, 0.7071, -10.36), (-10.49, 0.3827, -10.8), (-10.59, -2.786e-09, -7.103), (-11.24, -9.287e-08, -7.536), (-11.68, -9.333e-08, -8.185), (-11.83, -9.349e-08, -8.95), (-11.68, -9.333e-08, -9.716), (-11.24, -9.287e-08, -10.36), (-10.59, -3.259e-08, -10.8), (-10.49, -0.3827, -7.103), (-11.05, -0.7071, -7.536), (-11.43, -0.9239, -8.185), (-11.56, -1.0, -8.95), (-11.43, -0.9239, -9.716), (-11.05, -0.7071, -10.36), (-10.49, -0.3827, -10.8), (-10.21, -0.6628, -7.103), (-10.54, -1.225, -7.536), (-10.75, -1.6, -8.185), (-10.83, -1.732, -8.95), (-10.75, -1.6, -9.716), (-10.54, -1.225, -10.36), (-10.21, -0.6628, -10.8), (-9.829, -0.7654, -7.103), (-9.829, -1.414, -7.536), (-9.829, -1.848, -8.185), (-9.829, -2.0, -8.95), (-9.829, -1.848, -9.716), (-9.829, -1.414, -10.36), (-9.829, -0.7654, -10.8), (-9.447, -0.6628, -7.103), (-9.122, -1.225, -7.536), (-8.906, -1.6, -8.185), (-8.829, -1.732, -8.95), (-8.906, -1.6, -9.716), (-9.122, -1.225, -10.36), (-9.447, -0.6628, -10.8), (-9.167, -0.3827, -7.103), (-8.605, -0.7071, -7.536), (-8.229, -0.9239, -8.185), (-8.097, -1.0, -8.95), (-8.229, -0.9239, -9.716), (-8.605, -0.7071, -10.36), (-9.167, -0.3827, -10.8), (-9.064, 8.023e-10, -11.18), (-8.415, 1.482e-09, -11.61), (-7.982, 1.937e-09, -12.26), (-7.829, 2.096e-09, -13.02), (-7.982, 1.937e-09, -13.79), (-8.415, 1.482e-09, -14.44), (-9.064, 8.023e-10, -14.87), (-9.167, 0.3827, -11.18), (-8.605, 0.7071, -11.61), (-8.229, 0.9239, -12.26), (-8.097, 1.0, -13.02), (-8.229, 0.9239, -13.79), (-8.605, 0.7071, -14.44), (-9.167, 0.3827, -14.87), (-9.829, 3.165e-16, -15.02), (-9.447, 0.6628, -11.18), (-9.122, 1.225, -11.61), (-8.906, 1.6, -12.26), (-8.829, 1.732, -13.02), (-8.906, 1.6, -13.79), (-9.122, 1.225, -14.44), (-9.447, 0.6628, -14.87), (-9.829, 0.7654, -11.18), (-9.829, 1.414, -11.61), (-9.829, 1.848, -12.26), (-9.829, 2.0, -13.02), (-9.829, 1.848, -13.79), (-9.829, 1.414, -14.44), (-9.829, 0.7654, -14.87), (-10.21, 0.6628, -11.18), (-10.54, 1.225, -11.61), (-10.75, 1.6, -12.26), (-10.83, 1.732, -13.02), (-10.75, 1.6, -13.79), (-10.54, 1.225, -14.44), (-10.21, 0.6628, -14.87), (-9.829, -1.51e-07, -11.02), (-10.49, 0.3827, -11.18), (-11.05, 0.7071, -11.61), (-11.43, 0.9239, -12.26), (-11.56, 1.0, -13.02), (-11.43, 0.9239, -13.79), (-11.05, 0.7071, -14.44), (-10.49, 0.3827, -14.87), (-10.59, -2.786e-09, -11.18), (-11.24, -9.287e-08, -11.61), (-11.68, -9.333e-08, -12.26), (-11.83, -9.349e-08, -13.02), (-11.68, -9.333e-08, -13.79), (-11.24, -9.287e-08, -14.44), (-10.59, -3.259e-08, -14.87), (-10.49, -0.3827, -11.18), (-11.05, -0.7071, -11.61), (-11.43, -0.9239, -12.26), (-11.56, -1.0, -13.02), (-11.43, -0.9239, -13.79), (-11.05, -0.7071, -14.44), (-10.49, -0.3827, -14.87), (-10.21, -0.6628, -11.18), (-10.54, -1.225, -11.61), (-10.75, -1.6, -12.26), (-10.83, -1.732, -13.02), (-10.75, -1.6, -13.79), (-10.54, -1.225, -14.44), (-10.21, -0.6628, -14.87), (-9.829, -0.7654, -11.18), (-9.829, -1.414, -11.61), (-9.829, -1.848, -12.26), (-9.829, -2.0, -13.02), (-9.829, -1.848, -13.79), (-9.829, -1.414, -14.44), (-9.829, -0.7654, -14.87), (-9.447, -0.6628, -11.18), (-9.122, -1.225, -11.61), (-8.906, -1.6, -12.26), (-8.829, -1.732, -13.02), (-8.906, -1.6, -13.79), (-9.122, -1.225, -14.44), (-9.447, -0.6628, -14.87), (-9.167, -0.3827, -11.18), (-8.605, -0.7071, -11.61), (-8.229, -0.9239, -12.26), (-8.097, -1.0, -13.02), (-8.229, -0.9239, -13.79), (-8.605, -0.7071, -14.44), (-9.167, -0.3827, -14.87), (-11.09, 8.023e-10, 2.822), (-10.44, 1.482e-09, 2.388), (-10.0, 1.937e-09, 1.739), (-9.852, 2.096e-09, 0.974), (-10.0, 1.937e-09, 0.2086), (-10.44, 1.482e-09, -0.4403), (-11.09, 8.023e-10, -0.8738), (-11.19, 0.3827, 2.822), (-10.63, 0.7071, 2.388), (-10.25, 0.9239, 1.739), (-10.12, 1.0, 0.974), (-10.25, 0.9239, 0.2086), (-10.63, 0.7071, -0.4403), (-11.19, 0.3827, -0.8738), (-11.85, 3.165e-16, -1.026), (-11.47, 0.6628, 2.822), (-11.15, 1.225, 2.388), (-10.93, 1.6, 1.739), (-10.85, 1.732, 0.974), (-10.93, 1.6, 0.2086), (-11.15, 1.225, -0.4403), (-11.47, 0.6628, -0.8738), (-11.85, 0.7654, 2.822), (-11.85, 1.414, 2.388), (-11.85, 1.848, 1.739), (-11.85, 2.0, 0.974), (-11.85, 1.848, 0.2086), (-11.85, 1.414, -0.4403), (-11.85, 0.7654, -0.8738), (-12.24, 0.6628, 2.822), (-12.56, 1.225, 2.388), (-12.78, 1.6, 1.739), (-12.85, 1.732, 0.974), (-12.78, 1.6, 0.2086), (-12.56, 1.225, -0.4403), (-12.24, 0.6628, -0.8738), (-11.85, -1.51e-07, 2.974), (-12.52, 0.3827, 2.822), (-13.08, 0.7071, 2.388), (-13.45, 0.9239, 1.739), (-13.58, 1.0, 0.974), (-13.45, 0.9239, 0.2086), (-13.08, 0.7071, -0.4403), (-12.52, 0.3827, -0.8738), (-12.62, -2.786e-09, 2.822), (-13.27, -9.287e-08, 2.388), (-13.7, -9.333e-08, 1.739), (-13.85, -9.349e-08, 0.974), (-13.7, -9.333e-08, 0.2086), (-13.27, -9.287e-08, -0.4403), (-12.62, -3.259e-08, -0.8738), (-12.52, -0.3827, 2.822), (-13.08, -0.7071, 2.388), (-13.45, -0.9239, 1.739), (-13.58, -1.0, 0.974), (-13.45, -0.9239, 0.2086), (-13.08, -0.7071, -0.4403), (-12.52, -0.3827, -0.8738), (-12.24, -0.6628, 2.822), (-12.56, -1.225, 2.388), (-12.78, -1.6, 1.739), (-12.85, -1.732, 0.974), (-12.78, -1.6, 0.2086), (-12.56, -1.225, -0.4403), (-12.24, -0.6628, -0.8738), (-11.85, -0.7654, 2.822), (-11.85, -1.414, 2.388), (-11.85, -1.848, 1.739), (-11.85, -2.0, 0.974), (-11.85, -1.848, 0.2086), (-11.85, -1.414, -0.4403), (-11.85, -0.7654, -0.8738), (-11.47, -0.6628, 2.822), (-11.15, -1.225, 2.388), (-10.93, -1.6, 1.739), (-10.85, -1.732, 0.974), (-10.93, -1.6, 0.2086), (-11.15, -1.225, -0.4403), (-11.47, -0.6628, -0.8738), (-11.19, -0.3827, 2.822), (-10.63, -0.7071, 2.388), (-10.25, -0.9239, 1.739), (-10.12, -1.0, 0.974), (-10.25, -0.9239, 0.2086), (-10.63, -0.7071, -0.4403), (-11.19, -0.3827, -0.8738), (-14.99, 8.023e-10, 2.288), (-14.35, 1.482e-09, 1.855), (-13.91, 1.937e-09, 1.206), (-13.76, 2.096e-09, 0.4406), (-13.91, 1.937e-09, -0.3248), (-14.35, 1.482e-09, -0.9736), (-14.99, 8.023e-10, -1.407), (-15.1, 0.3827, 2.288), (-14.53, 0.7071, 1.855), (-14.16, 0.9239, 1.206), (-14.03, 1.0, 0.4406), (-14.16, 0.9239, -0.3248), (-14.53, 0.7071, -0.9736), (-15.1, 0.3827, -1.407), (-15.76, 3.165e-16, -1.559), (-15.38, 0.6628, 2.288), (-15.05, 1.225, 1.855), (-14.84, 1.6, 1.206), (-14.76, 1.732, 0.4406), (-14.84, 1.6, -0.3248), (-15.05, 1.225, -0.9736), (-15.38, 0.6628, -1.407), (-15.76, 0.7654, 2.288), (-15.76, 1.414, 1.855), (-15.76, 1.848, 1.206), (-15.76, 2.0, 0.4406), (-15.76, 1.848, -0.3248), (-15.76, 1.414, -0.9736), (-15.76, 0.7654, -1.407), (-16.14, 0.6628, 2.288), (-16.47, 1.225, 1.855), (-16.68, 1.6, 1.206), (-16.76, 1.732, 0.4406), (-16.68, 1.6, -0.3248), (-16.47, 1.225, -0.9736), (-16.14, 0.6628, -1.407), (-15.76, -1.51e-07, 2.441), (-16.42, 0.3827, 2.288), (-16.98, 0.7071, 1.855), (-17.36, 0.9239, 1.206), (-17.49, 1.0, 0.4406), (-17.36, 0.9239, -0.3248), (-16.98, 0.7071, -0.9736), (-16.42, 0.3827, -1.407), (-16.52, -2.786e-09, 2.288), (-17.17, -9.287e-08, 1.855), (-17.61, -9.333e-08, 1.206), (-17.76, -9.349e-08, 0.4406), (-17.61, -9.333e-08, -0.3248), (-17.17, -9.287e-08, -0.9736), (-16.52, -3.259e-08, -1.407), (-16.42, -0.3827, 2.288), (-16.98, -0.7071, 1.855), (-17.36, -0.9239, 1.206), (-17.49, -1.0, 0.4406), (-17.36, -0.9239, -0.3248), (-16.98, -0.7071, -0.9736), (-16.42, -0.3827, -1.407), (-16.14, -0.6628, 2.288), (-16.47, -1.225, 1.855), (-16.68, -1.6, 1.206), (-16.76, -1.732, 0.4406), (-16.68, -1.6, -0.3248), (-16.47, -1.225, -0.9736), (-16.14, -0.6628, -1.407), (-15.76, -0.7654, 2.288), (-15.76, -1.414, 1.855), (-15.76, -1.848, 1.206), (-15.76, -2.0, 0.4406), (-15.76, -1.848, -0.3248), (-15.76, -1.414, -0.9736), (-15.76, -0.7654, -1.407), (-15.38, -0.6628, 2.288), (-15.05, -1.225, 1.855), (-14.84, -1.6, 1.206), (-14.76, -1.732, 0.4406), (-14.84, -1.6, -0.3248), (-15.05, -1.225, -0.9736), (-15.38, -0.6628, -1.407), (-15.1, -0.3827, 2.288), (-14.53, -0.7071, 1.855), (-14.16, -0.9239, 1.206), (-14.03, -1.0, 0.4406), (-14.16, -0.9239, -0.3248), (-14.53, -0.7071, -0.9736), (-15.1, -0.3827, -1.407), (-18.9, 8.023e-10, 1.848), (-18.25, 1.482e-09, 1.414), (-17.82, 1.937e-09, 0.7654), (-17.67, 2.096e-09, 6.93e-07), (-17.82, 1.937e-09, -0.7654), (-18.25, 1.482e-09, -1.414), (-18.9, 8.023e-10, -1.848), (-19.0, 0.3827, 1.848), (-18.44, 0.7071, 1.414), (-18.07, 0.9239, 0.7654), (-17.94, 1.0, 7.162e-07), (-18.07, 0.9239, -0.7654), (-18.44, 0.7071, -1.414), (-19.0, 0.3827, -1.848), (-19.67, 3.165e-16, -2.0), (-19.28, 0.6628, 1.848), (-18.96, 1.225, 1.414), (-18.74, 1.6, 0.7654), (-18.67, 1.732, 7.796e-07), (-18.74, 1.6, -0.7654), (-18.96, 1.225, -1.414), (-19.28, 0.6628, -1.848), (-19.67, 0.7654, 1.848), (-19.67, 1.414, 1.414), (-19.67, 1.848, 0.7654), (-19.67, 2.0, 8.663e-07), (-19.67, 1.848, -0.7654), (-19.67, 1.414, -1.414), (-19.67, 0.7654, -1.848), (-20.05, 0.6628, 1.848), (-20.37, 1.225, 1.414), (-20.59, 1.6, 0.7654), (-20.67, 1.732, 9.529e-07), (-20.59, 1.6, -0.7654), (-20.37, 1.225, -1.414), (-20.05, 0.6628, -1.848), (-19.67, -1.51e-07, 2.0), (-20.33, 0.3827, 1.848), (-20.89, 0.7071, 1.414), (-21.27, 0.9239, 0.7654), (-21.4, 1.0, 1.016e-06), (-21.27, 0.9239, -0.7654), (-20.89, 0.7071, -1.414), (-20.33, 0.3827, -1.848), (-20.43, -2.786e-09, 1.848), (-21.08, -9.287e-08, 1.414), (-21.51, -9.333e-08, 0.7654), (-21.67, -9.349e-08, 1.039e-06), (-21.51, -9.333e-08, -0.7654), (-21.08, -9.287e-08, -1.414), (-20.43, -3.259e-08, -1.848), (-20.33, -0.3827, 1.848), (-20.89, -0.7071, 1.414), (-21.27, -0.9239, 0.7654), (-21.4, -1.0, 1.016e-06), (-21.27, -0.9239, -0.7654), (-20.89, -0.7071, -1.414), (-20.33, -0.3827, -1.848), (-20.05, -0.6628, 1.848), (-20.37, -1.225, 1.414), (-20.59, -1.6, 0.7654), (-20.67, -1.732, 9.529e-07), (-20.59, -1.6, -0.7654), (-20.37, -1.225, -1.414), (-20.05, -0.6628, -1.848), (-19.67, -0.7654, 1.848), (-19.67, -1.414, 1.414), (-19.67, -1.848, 0.7654), (-19.67, -2.0, 8.663e-07), (-19.67, -1.848, -0.7654), (-19.67, -1.414, -1.414), (-19.67, -0.7654, -1.848), (-19.28, -0.6628, 1.848), (-18.96, -1.225, 1.414), (-18.74, -1.6, 0.7654), (-18.67, -1.732, 7.796e-07), (-18.74, -1.6, -0.7654), (-18.96, -1.225, -1.414), (-19.28, -0.6628, -1.848), (-19.0, -0.3827, 1.848), (-18.44, -0.7071, 1.414), (-18.07, -0.9239, 0.7654), (-17.94, -1.0, 7.162e-07), (-18.07, -0.9239, -0.7654), (-18.44, -0.7071, -1.414), (-19.0, -0.3827, -1.848), (-8.58, -8.023e-10, 2.822), (-9.229, -1.482e-09, 2.388), (-9.662, -1.937e-09, 1.739), (-9.815, -2.096e-09, 0.974), (-9.662, -1.937e-09, 0.2086), (-9.229, -1.482e-09, -0.4403), (-8.58, -8.023e-10, -0.8738), (-8.478, 0.3827, 2.822), (-9.039, 0.7071, 2.388), (-9.415, 0.9239, 1.739), (-9.547, 1.0, 0.974), (-9.415, 0.9239, 0.2086), (-9.039, 0.7071, -0.4403), (-8.478, 0.3827, -0.8738), (-7.815, -3.165e-16, -1.026), (-8.197, 0.6628, 2.822), (-8.522, 1.225, 2.388), (-8.739, 1.6, 1.739), (-8.815, 1.732, 0.974), (-8.739, 1.6, 0.2086), (-8.522, 1.225, -0.4403), (-8.197, 0.6628, -0.8738), (-7.815, 0.7654, 2.822), (-7.815, 1.414, 2.388), (-7.815, 1.848, 1.739), (-7.815, 2.0, 0.974), (-7.815, 1.848, 0.2086), (-7.815, 1.414, -0.4403), (-7.815, 0.7654, -0.8738), (-7.432, 0.6628, 2.822), (-7.108, 1.225, 2.388), (-6.891, 1.6, 1.739), (-6.815, 1.732, 0.974), (-6.891, 1.6, 0.2086), (-7.108, 1.225, -0.4403), (-7.432, 0.6628, -0.8738), (-7.815, -1.51e-07, 2.974), (-7.152, 0.3827, 2.822), (-6.59, 0.7071, 2.388), (-6.214, 0.9239, 1.739), (-6.083, 1.0, 0.974), (-6.214, 0.9239, 0.2086), (-6.59, 0.7071, -0.4403), (-7.152, 0.3827, -0.8738), (-7.049, -1.182e-09, 2.822), (-6.4, -8.991e-08, 2.388), (-5.967, -8.945e-08, 1.739), (-5.815, -8.929e-08, 0.974), (-5.967, -8.945e-08, 0.2086), (-6.4, -8.991e-08, -0.4403), (-7.049, -3.098e-08, -0.8738), (-7.152, -0.3827, 2.822), (-6.59, -0.7071, 2.388), (-6.214, -0.9239, 1.739), (-6.083, -1.0, 0.974), (-6.214, -0.9239, 0.2086), (-6.59, -0.7071, -0.4403), (-7.152, -0.3827, -0.8738), (-7.432, -0.6628, 2.822), (-7.108, -1.225, 2.388), (-6.891, -1.6, 1.739), (-6.815, -1.732, 0.974), (-6.891, -1.6, 0.2086), (-7.108, -1.225, -0.4403), (-7.432, -0.6628, -0.8738), (-7.815, -0.7654, 2.822), (-7.815, -1.414, 2.388), (-7.815, -1.848, 1.739), (-7.815, -2.0, 0.974), (-7.815, -1.848, 0.2086), (-7.815, -1.414, -0.4403), (-7.815, -0.7654, -0.8738), (-8.197, -0.6628, 2.822), (-8.522, -1.225, 2.388), (-8.739, -1.6, 1.739), (-8.815, -1.732, 0.974), (-8.739, -1.6, 0.2086), (-8.522, -1.225, -0.4403), (-8.197, -0.6628, -0.8738), (-8.478, -0.3827, 2.822), (-9.039, -0.7071, 2.388), (-9.415, -0.9239, 1.739), (-9.547, -1.0, 0.974), (-9.415, -0.9239, 0.2086), (-9.039, -0.7071, -0.4403), (-8.478, -0.3827, -0.8738), (-4.673, -8.023e-10, 2.288), (-5.322, -1.482e-09, 1.855), (-5.755, -1.937e-09, 1.206), (-5.908, -2.096e-09, 0.4406), (-5.755, -1.937e-09, -0.3248), (-5.322, -1.482e-09, -0.9736), (-4.673, -8.023e-10, -1.407), (-4.571, 0.3827, 2.288), (-5.132, 0.7071, 1.855), (-5.508, 0.9239, 1.206), (-5.64, 1.0, 0.4406), (-5.508, 0.9239, -0.3248), (-5.132, 0.7071, -0.9736), (-4.571, 0.3827, -1.407), (-3.908, -3.165e-16, -1.559), (-4.29, 0.6628, 2.288), (-4.615, 1.225, 1.855), (-4.832, 1.6, 1.206), (-4.908, 1.732, 0.4406), (-4.832, 1.6, -0.3248), (-4.615, 1.225, -0.9736), (-4.29, 0.6628, -1.407), (-3.908, 0.7654, 2.288), (-3.908, 1.414, 1.855), (-3.908, 1.848, 1.206), (-3.908, 2.0, 0.4406), (-3.908, 1.848, -0.3248), (-3.908, 1.414, -0.9736), (-3.908, 0.7654, -1.407), (-3.525, 0.6628, 2.288), (-3.201, 1.225, 1.855), (-2.984, 1.6, 1.206), (-2.908, 1.732, 0.4406), (-2.984, 1.6, -0.3248), (-3.201, 1.225, -0.9736), (-3.525, 0.6628, -1.407), (-3.908, -1.51e-07, 2.441), (-3.245, 0.3827, 2.288), (-2.683, 0.7071, 1.855), (-2.308, 0.9239, 1.206), (-2.176, 1.0, 0.4406), (-2.308, 0.9239, -0.3248), (-2.683, 0.7071, -0.9736), (-3.245, 0.3827, -1.407), (-3.142, -1.182e-09, 2.288), (-2.494, -8.991e-08, 1.855), (-2.06, -8.945e-08, 1.206), (-1.908, -8.929e-08, 0.4406), (-2.06, -8.945e-08, -0.3248), (-2.494, -8.991e-08, -0.9736), (-3.142, -3.098e-08, -1.407), (-3.245, -0.3827, 2.288), (-2.683, -0.7071, 1.855), (-2.308, -0.9239, 1.206), (-2.176, -1.0, 0.4406), (-2.308, -0.9239, -0.3248), (-2.683, -0.7071, -0.9736), (-3.245, -0.3827, -1.407), (-3.525, -0.6628, 2.288), (-3.201, -1.225, 1.855), (-2.984, -1.6, 1.206), (-2.908, -1.732, 0.4406), (-2.984, -1.6, -0.3248), (-3.201, -1.225, -0.9736), (-3.525, -0.6628, -1.407), (-3.908, -0.7654, 2.288), (-3.908, -1.414, 1.855), (-3.908, -1.848, 1.206), (-3.908, -2.0, 0.4406), (-3.908, -1.848, -0.3248), (-3.908, -1.414, -0.9736), (-3.908, -0.7654, -1.407), (-4.29, -0.6628, 2.288), (-4.615, -1.225, 1.855), (-4.832, -1.6, 1.206), (-4.908, -1.732, 0.4406), (-4.832, -1.6, -0.3248), (-4.615, -1.225, -0.9736), (-4.29, -0.6628, -1.407), (-4.571, -0.3827, 2.288), (-5.132, -0.7071, 1.855), (-5.508, -0.9239, 1.206), (-5.64, -1.0, 0.4406), (-5.508, -0.9239, -0.3248), (-5.132, -0.7071, -0.9736), (-4.571, -0.3827, -1.407), (-0.7654, 0.0, 1.848), (-1.414, 0.0, 1.414), (-1.848, 0.0, 0.7654), (-2.0, 0.0, -8.742e-08), (-1.848, 0.0, -0.7654), (-1.414, 0.0, -1.414), (-0.7654, 0.0, -1.848), (-0.6628, 0.3827, 1.848), (-1.225, 0.7071, 1.414), (-1.6, 0.9239, 0.7654), (-1.732, 1.0, -8.742e-08), (-1.6, 0.9239, -0.7654), (-1.225, 0.7071, -1.414), (-0.6628, 0.3827, -1.848), (-3.02e-07, 0.0, -2.0), (-0.3827, 0.6628, 1.848), (-0.7071, 1.225, 1.414), (-0.9239, 1.6, 0.7654), (-1.0, 1.732, -8.742e-08), (-0.9239, 1.6, -0.7654), (-0.7071, 1.225, -1.414), (-0.3827, 0.6628, -1.848), (-3.087e-07, 0.7654, 1.848), (-2.789e-07, 1.414, 1.414), (-2.193e-07, 1.848, 0.7654), (-2.789e-07, 2.0, -8.742e-08), (-2.193e-07, 1.848, -0.7654), (-2.789e-07, 1.414, -1.414), (-3.087e-07, 0.7654, -1.848), (0.3827, 0.6628, 1.848), (0.7071, 1.225, 1.414), (0.9239, 1.6, 0.7654), (1.0, 1.732, -8.742e-08), (0.9239, 1.6, -0.7654), (0.7071, 1.225, -1.414), (0.3827, 0.6628, -1.848), (-5.635e-07, -1.51e-07, 2.0), (0.6628, 0.3827, 1.848), (1.225, 0.7071, 1.414), (1.6, 0.9239, 0.7654), (1.732, 1.0, -8.742e-08), (1.6, 0.9239, -0.7654), (1.225, 0.7071, -1.414), (0.6628, 0.3827, -1.848), (0.7654, -1.984e-09, 1.848), (1.414, -9.139e-08, 1.414), (1.848, -9.139e-08, 0.7654), (2.0, -9.139e-08, -8.742e-08), (1.848, -9.139e-08, -0.7654), (1.414, -9.139e-08, -1.414), (0.7654, -3.179e-08, -1.848), (0.6628, -0.3827, 1.848), (1.225, -0.7071, 1.414), (1.6, -0.9239, 0.7654), (1.732, -1.0, -8.742e-08), (1.6, -0.9239, -0.7654), (1.225, -0.7071, -1.414), (0.6628, -0.3827, -1.848), (0.3827, -0.6628, 1.848), (0.7071, -1.225, 1.414), (0.9239, -1.6, 0.7654), (1.0, -1.732, -8.742e-08), (0.9239, -1.6, -0.7654), (0.7071, -1.225, -1.414), (0.3827, -0.6628, -1.848), (-3.385e-07, -0.7654, 1.848), (-4.577e-07, -1.414, 1.414), (-3.981e-07, -1.848, 0.7654), (-4.577e-07, -2.0, -8.742e-08), (-3.981e-07, -1.848, -0.7654), (-4.577e-07, -1.414, -1.414), (-3.385e-07, -0.7654, -1.848), (-0.3827, -0.6628, 1.848), (-0.7071, -1.225, 1.414), (-0.9239, -1.6, 0.7654), (-1.0, -1.732, -8.742e-08), (-0.9239, -1.6, -0.7654), (-0.7071, -1.225, -1.414), (-0.3827, -0.6628, -1.848), (-0.6628, -0.3827, 1.848), (-1.225, -0.7071, 1.414), (-1.6, -0.9239, 0.7654), (-1.732, -1.0, -8.742e-08), (-1.6, -0.9239, -0.7654), (-1.225, -0.7071, -1.414), (-0.6628, -0.3827, -1.848)], [], [(6, 5, 12, 13), (4, 3, 10, 11), (2, 1, 8, 9), (5, 4, 11, 12), (3, 2, 9, 10), (1, 0, 7, 8), (9, 8, 16, 17), (12, 11, 19, 20), (10, 9, 17, 18), (8, 7, 15, 16), (13, 12, 20, 21), (11, 10, 18, 19), (20, 19, 26, 27), (18, 17, 24, 25), (16, 15, 22, 23), (21, 20, 27, 28), (19, 18, 25, 26), (17, 16, 23, 24), (23, 22, 29, 30), (28, 27, 34, 35), (26, 25, 32, 33), (24, 23, 30, 31), (27, 26, 33, 34), (25, 24, 31, 32), (35, 34, 42, 43), (33, 32, 40, 41), (31, 30, 38, 39), (34, 33, 41, 42), (32, 31, 39, 40), (30, 29, 37, 38), (42, 41, 48, 49), (40, 39, 46, 47), (38, 37, 44, 45), (43, 42, 49, 50), (41, 40, 47, 48), (39, 38, 45, 46), (49, 48, 55, 56), (47, 46, 53, 54), (45, 44, 51, 52), (50, 49, 56, 57), (48, 47, 54, 55), (46, 45, 52, 53), (57, 56, 63, 64), (55, 54, 61, 62), (53, 52, 59, 60), (56, 55, 62, 63), (54, 53, 60, 61), (52, 51, 58, 59), (62, 61, 68, 69), (60, 59, 66, 67), (63, 62, 69, 70), (61, 60, 67, 68), (59, 58, 65, 66), (64, 63, 70, 71), (70, 69, 76, 77), (68, 67, 74, 75), (66, 65, 72, 73), (71, 70, 77, 78), (69, 68, 75, 76), (67, 66, 73, 74), (75, 74, 81, 82), (73, 72, 79, 80), (78, 77, 84, 85), (76, 75, 82, 83), (74, 73, 80, 81), (77, 76, 83, 84), (0, 36, 7), (14, 6, 13), (7, 36, 15), (14, 13, 21), (14, 21, 28), (15, 36, 22), (22, 36, 29), (14, 28, 35), (29, 36, 37), (14, 35, 43), (37, 36, 44), (14, 43, 50), (44, 36, 51), (14, 50, 57), (51, 36, 58), (14, 57, 64), (58, 36, 65), (14, 64, 71), (14, 71, 78), (65, 36, 72), (72, 36, 79), (14, 78, 85), (85, 84, 5, 6), (83, 82, 3, 4), (81, 80, 1, 2), (79, 36, 0), (14, 85, 6), (84, 83, 4, 5), (82, 81, 2, 3), (80, 79, 0, 1), (92, 91, 98, 99), (90, 89, 96, 97), (88, 87, 94, 95), (91, 90, 97, 98), (89, 88, 95, 96), (87, 86, 93, 94), (95, 94, 102, 103), (98, 97, 105, 106), (96, 95, 103, 104), (94, 93, 101, 102), (99, 98, 106, 107), (97, 96, 104, 105), (106, 105, 112, 113), (104, 103, 110, 111), (102, 101, 108, 109), (107, 106, 113, 114), (105, 104, 111, 112), (103, 102, 109, 110), (109, 108, 115, 116), (114, 113, 120, 121), (112, 111, 118, 119), (110, 109, 116, 117), (113, 112, 119, 120), (111, 110, 117, 118), (121, 120, 128, 129), (119, 118, 126, 127), (117, 116, 124, 125), (120, 119, 127, 128), (118, 117, 125, 126), (116, 115, 123, 124), (128, 127, 134, 135), (126, 125, 132, 133), (124, 123, 130, 131), (129, 128, 135, 136), (127, 126, 133, 134), (125, 124, 131, 132), (135, 134, 141, 142), (133, 132, 139, 140), (131, 130, 137, 138), (136, 135, 142, 143), (134, 133, 140, 141), (132, 131, 138, 139), (143, 142, 149, 150), (141, 140, 147, 148), (139, 138, 145, 146), (142, 141, 148, 149), (140, 139, 146, 147), (138, 137, 144, 145), (148, 147, 154, 155), (146, 145, 152, 153), (149, 148, 155, 156), (147, 146, 153, 154), (145, 144, 151, 152), (150, 149, 156, 157), (156, 155, 162, 163), (154, 153, 160, 161), (152, 151, 158, 159), (157, 156, 163, 164), (155, 154, 161, 162), (153, 152, 159, 160), (161, 160, 167, 168), (159, 158, 165, 166), (164, 163, 170, 171), (162, 161, 168, 169), (160, 159, 166, 167), (163, 162, 169, 170), (86, 122, 93), (100, 92, 99), (93, 122, 101), (100, 99, 107), (100, 107, 114), (101, 122, 108), (108, 122, 115), (100, 114, 121), (115, 122, 123), (100, 121, 129), (123, 122, 130), (100, 129, 136), (130, 122, 137), (100, 136, 143), (137, 122, 144), (100, 143, 150), (144, 122, 151), (100, 150, 157), (100, 157, 164), (151, 122, 158), (158, 122, 165), (100, 164, 171), (171, 170, 91, 92), (169, 168, 89, 90), (167, 166, 87, 88), (165, 122, 86), (100, 171, 92), (170, 169, 90, 91), (168, 167, 88, 89), (166, 165, 86, 87), (178, 177, 184, 185), (176, 175, 182, 183), (174, 173, 180, 181), (177, 176, 183, 184), (175, 174, 181, 182), (173, 172, 179, 180), (181, 180, 188, 189), (184, 183, 191, 192), (182, 181, 189, 190), (180, 179, 187, 188), (185, 184, 192, 193), (183, 182, 190, 191), (192, 191, 198, 199), (190, 189, 196, 197), (188, 187, 194, 195), (193, 192, 199, 200), (191, 190, 197, 198), (189, 188, 195, 196), (195, 194, 201, 202), (200, 199, 206, 207), (198, 197, 204, 205), (196, 195, 202, 203), (199, 198, 205, 206), (197, 196, 203, 204), (207, 206, 214, 215), (205, 204, 212, 213), (203, 202, 210, 211), (206, 205, 213, 214), (204, 203, 211, 212), (202, 201, 209, 210), (214, 213, 220, 221), (212, 211, 218, 219), (210, 209, 216, 217), (215, 214, 221, 222), (213, 212, 219, 220), (211, 210, 217, 218), (221, 220, 227, 228), (219, 218, 225, 226), (217, 216, 223, 224), (222, 221, 228, 229), (220, 219, 226, 227), (218, 217, 224, 225), (229, 228, 235, 236), (227, 226, 233, 234), (225, 224, 231, 232), (228, 227, 234, 235), (226, 225, 232, 233), (224, 223, 230, 231), (234, 233, 240, 241), (232, 231, 238, 239), (235, 234, 241, 242), (233, 232, 239, 240), (231, 230, 237, 238), (236, 235, 242, 243), (242, 241, 248, 249), (240, 239, 246, 247), (238, 237, 244, 245), (243, 242, 249, 250), (241, 240, 247, 248), (239, 238, 245, 246), (247, 246, 253, 254), (245, 244, 251, 252), (250, 249, 256, 257), (248, 247, 254, 255), (246, 245, 252, 253), (249, 248, 255, 256), (172, 208, 179), (186, 178, 185), (179, 208, 187), (186, 185, 193), (186, 193, 200), (187, 208, 194), (194, 208, 201), (186, 200, 207), (201, 208, 209), (186, 207, 215), (209, 208, 216), (186, 215, 222), (216, 208, 223), (186, 222, 229), (223, 208, 230), (186, 229, 236), (230, 208, 237), (186, 236, 243), (186, 243, 250), (237, 208, 244), (244, 208, 251), (186, 250, 257), (257, 256, 177, 178), (255, 254, 175, 176), (253, 252, 173, 174), (251, 208, 172), (186, 257, 178), (256, 255, 176, 177), (254, 253, 174, 175), (252, 251, 172, 173), (264, 263, 270, 271), (262, 261, 268, 269), (260, 259, 266, 267), (263, 262, 269, 270), (261, 260, 267, 268), (259, 258, 265, 266), (267, 266, 274, 275), (270, 269, 277, 278), (268, 267, 275, 276), (266, 265, 273, 274), (271, 270, 278, 279), (269, 268, 276, 277), (278, 277, 284, 285), (276, 275, 282, 283), (274, 273, 280, 281), (279, 278, 285, 286), (277, 276, 283, 284), (275, 274, 281, 282), (281, 280, 287, 288), (286, 285, 292, 293), (284, 283, 290, 291), (282, 281, 288, 289), (285, 284, 291, 292), (283, 282, 289, 290), (293, 292, 300, 301), (291, 290, 298, 299), (289, 288, 296, 297), (292, 291, 299, 300), (290, 289, 297, 298), (288, 287, 295, 296), (300, 299, 306, 307), (298, 297, 304, 305), (296, 295, 302, 303), (301, 300, 307, 308), (299, 298, 305, 306), (297, 296, 303, 304), (307, 306, 313, 314), (305, 304, 311, 312), (303, 302, 309, 310), (308, 307, 314, 315), (306, 305, 312, 313), (304, 303, 310, 311), (315, 314, 321, 322), (313, 312, 319, 320), (311, 310, 317, 318), (314, 313, 320, 321), (312, 311, 318, 319), (310, 309, 316, 317), (320, 319, 326, 327), (318, 317, 324, 325), (321, 320, 327, 328), (319, 318, 325, 326), (317, 316, 323, 324), (322, 321, 328, 329), (328, 327, 334, 335), (326, 325, 332, 333), (324, 323, 330, 331), (329, 328, 335, 336), (327, 326, 333, 334), (325, 324, 331, 332), (333, 332, 339, 340), (331, 330, 337, 338), (336, 335, 342, 343), (334, 333, 340, 341), (332, 331, 338, 339), (335, 334, 341, 342), (258, 294, 265), (272, 264, 271), (265, 294, 273), (272, 271, 279), (272, 279, 286), (273, 294, 280), (280, 294, 287), (272, 286, 293), (287, 294, 295), (272, 293, 301), (295, 294, 302), (272, 301, 308), (302, 294, 309), (272, 308, 315), (309, 294, 316), (272, 315, 322), (316, 294, 323), (272, 322, 329), (272, 329, 336), (323, 294, 330), (330, 294, 337), (272, 336, 343), (343, 342, 263, 264), (341, 340, 261, 262), (339, 338, 259, 260), (337, 294, 258), (272, 343, 264), (342, 341, 262, 263), (340, 339, 260, 261), (338, 337, 258, 259), (350, 349, 356, 357), (348, 347, 354, 355), (346, 345, 352, 353), (349, 348, 355, 356), (347, 346, 353, 354), (345, 344, 351, 352), (353, 352, 360, 361), (356, 355, 363, 364), (354, 353, 361, 362), (352, 351, 359, 360), (357, 356, 364, 365), (355, 354, 362, 363), (364, 363, 370, 371), (362, 361, 368, 369), (360, 359, 366, 367), (365, 364, 371, 372), (363, 362, 369, 370), (361, 360, 367, 368), (367, 366, 373, 374), (372, 371, 378, 379), (370, 369, 376, 377), (368, 367, 374, 375), (371, 370, 377, 378), (369, 368, 375, 376), (379, 378, 386, 387), (377, 376, 384, 385), (375, 374, 382, 383), (378, 377, 385, 386), (376, 375, 383, 384), (374, 373, 381, 382), (386, 385, 392, 393), (384, 383, 390, 391), (382, 381, 388, 389), (387, 386, 393, 394), (385, 384, 391, 392), (383, 382, 389, 390), (393, 392, 399, 400), (391, 390, 397, 398), (389, 388, 395, 396), (394, 393, 400, 401), (392, 391, 398, 399), (390, 389, 396, 397), (401, 400, 407, 408), (399, 398, 405, 406), (397, 396, 403, 404), (400, 399, 406, 407), (398, 397, 404, 405), (396, 395, 402, 403), (406, 405, 412, 413), (404, 403, 410, 411), (407, 406, 413, 414), (405, 404, 411, 412), (403, 402, 409, 410), (408, 407, 414, 415), (414, 413, 420, 421), (412, 411, 418, 419), (410, 409, 416, 417), (415, 414, 421, 422), (413, 412, 419, 420), (411, 410, 417, 418), (419, 418, 425, 426), (417, 416, 423, 424), (422, 421, 428, 429), (420, 419, 426, 427), (418, 417, 424, 425), (421, 420, 427, 428), (344, 380, 351), (358, 350, 357), (351, 380, 359), (358, 357, 365), (358, 365, 372), (359, 380, 366), (366, 380, 373), (358, 372, 379), (373, 380, 381), (358, 379, 387), (381, 380, 388), (358, 387, 394), (388, 380, 395), (358, 394, 401), (395, 380, 402), (358, 401, 408), (402, 380, 409), (358, 408, 415), (358, 415, 422), (409, 380, 416), (416, 380, 423), (358, 422, 429), (429, 428, 349, 350), (427, 426, 347, 348), (425, 424, 345, 346), (423, 380, 344), (358, 429, 350), (428, 427, 348, 349), (426, 425, 346, 347), (424, 423, 344, 345), (436, 435, 442, 443), (434, 433, 440, 441), (432, 431, 438, 439), (435, 434, 441, 442), (433, 432, 439, 440), (431, 430, 437, 438), (439, 438, 446, 447), (442, 441, 449, 450), (440, 439, 447, 448), (438, 437, 445, 446), (443, 442, 450, 451), (441, 440, 448, 449), (450, 449, 456, 457), (448, 447, 454, 455), (446, 445, 452, 453), (451, 450, 457, 458), (449, 448, 455, 456), (447, 446, 453, 454), (453, 452, 459, 460), (458, 457, 464, 465), (456, 455, 462, 463), (454, 453, 460, 461), (457, 456, 463, 464), (455, 454, 461, 462), (465, 464, 472, 473), (463, 462, 470, 471), (461, 460, 468, 469), (464, 463, 471, 472), (462, 461, 469, 470), (460, 459, 467, 468), (472, 471, 478, 479), (470, 469, 476, 477), (468, 467, 474, 475), (473, 472, 479, 480), (471, 470, 477, 478), (469, 468, 475, 476), (479, 478, 485, 486), (477, 476, 483, 484), (475, 474, 481, 482), (480, 479, 486, 487), (478, 477, 484, 485), (476, 475, 482, 483), (487, 486, 493, 494), (485, 484, 491, 492), (483, 482, 489, 490), (486, 485, 492, 493), (484, 483, 490, 491), (482, 481, 488, 489), (492, 491, 498, 499), (490, 489, 496, 497), (493, 492, 499, 500), (491, 490, 497, 498), (489, 488, 495, 496), (494, 493, 500, 501), (500, 499, 506, 507), (498, 497, 504, 505), (496, 495, 502, 503), (501, 500, 507, 508), (499, 498, 505, 506), (497, 496, 503, 504), (505, 504, 511, 512), (503, 502, 509, 510), (508, 507, 514, 515), (506, 505, 512, 513), (504, 503, 510, 511), (507, 506, 513, 514), (430, 466, 437), (444, 436, 443), (437, 466, 445), (444, 443, 451), (444, 451, 458), (445, 466, 452), (452, 466, 459), (444, 458, 465), (459, 466, 467), (444, 465, 473), (467, 466, 474), (444, 473, 480), (474, 466, 481), (444, 480, 487), (481, 466, 488), (444, 487, 494), (488, 466, 495), (444, 494, 501), (444, 501, 508), (495, 466, 502), (502, 466, 509), (444, 508, 515), (515, 514, 435, 436), (513, 512, 433, 434), (511, 510, 431, 432), (509, 466, 430), (444, 515, 436), (514, 513, 434, 435), (512, 511, 432, 433), (510, 509, 430, 431), (522, 521, 528, 529), (520, 519, 526, 527), (518, 517, 524, 525), (521, 520, 527, 528), (519, 518, 525, 526), (517, 516, 523, 524), (525, 524, 532, 533), (528, 527, 535, 536), (526, 525, 533, 534), (524, 523, 531, 532), (529, 528, 536, 537), (527, 526, 534, 535), (536, 535, 542, 543), (534, 533, 540, 541), (532, 531, 538, 539), (537, 536, 543, 544), (535, 534, 541, 542), (533, 532, 539, 540), (539, 538, 545, 546), (544, 543, 550, 551), (542, 541, 548, 549), (540, 539, 546, 547), (543, 542, 549, 550), (541, 540, 547, 548), (551, 550, 558, 559), (549, 548, 556, 557), (547, 546, 554, 555), (550, 549, 557, 558), (548, 547, 555, 556), (546, 545, 553, 554), (558, 557, 564, 565), (556, 555, 562, 563), (554, 553, 560, 561), (559, 558, 565, 566), (557, 556, 563, 564), (555, 554, 561, 562), (565, 564, 571, 572), (563, 562, 569, 570), (561, 560, 567, 568), (566, 565, 572, 573), (564, 563, 570, 571), (562, 561, 568, 569), (573, 572, 579, 580), (571, 570, 577, 578), (569, 568, 575, 576), (572, 571, 578, 579), (570, 569, 576, 577), (568, 567, 574, 575), (578, 577, 584, 585), (576, 575, 582, 583), (579, 578, 585, 586), (577, 576, 583, 584), (575, 574, 581, 582), (580, 579, 586, 587), (586, 585, 592, 593), (584, 583, 590, 591), (582, 581, 588, 589), (587, 586, 593, 594), (585, 584, 591, 592), (583, 582, 589, 590), (591, 590, 597, 598), (589, 588, 595, 596), (594, 593, 600, 601), (592, 591, 598, 599), (590, 589, 596, 597), (593, 592, 599, 600), (516, 552, 523), (530, 522, 529), (523, 552, 531), (530, 529, 537), (530, 537, 544), (531, 552, 538), (538, 552, 545), (530, 544, 551), (545, 552, 553), (530, 551, 559), (553, 552, 560), (530, 559, 566), (560, 552, 567), (530, 566, 573), (567, 552, 574), (530, 573, 580), (574, 552, 581), (530, 580, 587), (530, 587, 594), (581, 552, 588), (588, 552, 595), (530, 594, 601), (601, 600, 521, 522), (599, 598, 519, 520), (597, 596, 517, 518), (595, 552, 516), (530, 601, 522), (600, 599, 520, 521), (598, 597, 518, 519), (596, 595, 516, 517), (608, 607, 614, 615), (606, 605, 612, 613), (604, 603, 610, 611), (607, 606, 613, 614), (605, 604, 611, 612), (603, 602, 609, 610), (611, 610, 618, 619), (614, 613, 621, 622), (612, 611, 619, 620), (610, 609, 617, 618), (615, 614, 622, 623), (613, 612, 620, 621), (622, 621, 628, 629), (620, 619, 626, 627), (618, 617, 624, 625), (623, 622, 629, 630), (621, 620, 627, 628), (619, 618, 625, 626), (625, 624, 631, 632), (630, 629, 636, 637), (628, 627, 634, 635), (626, 625, 632, 633), (629, 628, 635, 636), (627, 626, 633, 634), (637, 636, 644, 645), (635, 634, 642, 643), (633, 632, 640, 641), (636, 635, 643, 644), (634, 633, 641, 642), (632, 631, 639, 640), (644, 643, 650, 651), (642, 641, 648, 649), (640, 639, 646, 647), (645, 644, 651, 652), (643, 642, 649, 650), (641, 640, 647, 648), (651, 650, 657, 658), (649, 648, 655, 656), (647, 646, 653, 654), (652, 651, 658, 659), (650, 649, 656, 657), (648, 647, 654, 655), (659, 658, 665, 666), (657, 656, 663, 664), (655, 654, 661, 662), (658, 657, 664, 665), (656, 655, 662, 663), (654, 653, 660, 661), (664, 663, 670, 671), (662, 661, 668, 669), (665, 664, 671, 672), (663, 662, 669, 670), (661, 660, 667, 668), (666, 665, 672, 673), (672, 671, 678, 679), (670, 669, 676, 677), (668, 667, 674, 675), (673, 672, 679, 680), (671, 670, 677, 678), (669, 668, 675, 676), (677, 676, 683, 684), (675, 674, 681, 682), (680, 679, 686, 687), (678, 677, 684, 685), (676, 675, 682, 683), (679, 678, 685, 686), (602, 638, 609), (616, 608, 615), (609, 638, 617), (616, 615, 623), (616, 623, 630), (617, 638, 624), (624, 638, 631), (616, 630, 637), (631, 638, 639), (616, 637, 645), (639, 638, 646), (616, 645, 652), (646, 638, 653), (616, 652, 659), (653, 638, 660), (616, 659, 666), (660, 638, 667), (616, 666, 673), (616, 673, 680), (667, 638, 674), (674, 638, 681), (616, 680, 687), (687, 686, 607, 608), (685, 684, 605, 606), (683, 682, 603, 604), (681, 638, 602), (616, 687, 608), (686, 685, 606, 607), (684, 683, 604, 605), (682, 681, 602, 603), (694, 693, 700, 701), (692, 691, 698, 699), (690, 689, 696, 697), (693, 692, 699, 700), (691, 690, 697, 698), (689, 688, 695, 696), (697, 696, 704, 705), (700, 699, 707, 708), (698, 697, 705, 706), (696, 695, 703, 704), (701, 700, 708, 709), (699, 698, 706, 707), (708, 707, 714, 715), (706, 705, 712, 713), (704, 703, 710, 711), (709, 708, 715, 716), (707, 706, 713, 714), (705, 704, 711, 712), (711, 710, 717, 718), (716, 715, 722, 723), (714, 713, 720, 721), (712, 711, 718, 719), (715, 714, 721, 722), (713, 712, 719, 720), (723, 722, 730, 731), (721, 720, 728, 729), (719, 718, 726, 727), (722, 721, 729, 730), (720, 719, 727, 728), (718, 717, 725, 726), (730, 729, 736, 737), (728, 727, 734, 735), (726, 725, 732, 733), (731, 730, 737, 738), (729, 728, 735, 736), (727, 726, 733, 734), (737, 736, 743, 744), (735, 734, 741, 742), (733, 732, 739, 740), (738, 737, 744, 745), (736, 735, 742, 743), (734, 733, 740, 741), (745, 744, 751, 752), (743, 742, 749, 750), (741, 740, 747, 748), (744, 743, 750, 751), (742, 741, 748, 749), (740, 739, 746, 747), (750, 749, 756, 757), (748, 747, 754, 755), (751, 750, 757, 758), (749, 748, 755, 756), (747, 746, 753, 754), (752, 751, 758, 759), (758, 757, 764, 765), (756, 755, 762, 763), (754, 753, 760, 761), (759, 758, 765, 766), (757, 756, 763, 764), (755, 754, 761, 762), (763, 762, 769, 770), (761, 760, 767, 768), (766, 765, 772, 773), (764, 763, 770, 771), (762, 761, 768, 769), (765, 764, 771, 772), (688, 724, 695), (702, 694, 701), (695, 724, 703), (702, 701, 709), (702, 709, 716), (703, 724, 710), (710, 724, 717), (702, 716, 723), (717, 724, 725), (702, 723, 731), (725, 724, 732), (702, 731, 738), (732, 724, 739), (702, 738, 745), (739, 724, 746), (702, 745, 752), (746, 724, 753), (702, 752, 759), (702, 759, 766), (753, 724, 760), (760, 724, 767), (702, 766, 773), (773, 772, 693, 694), (771, 770, 691, 692), (769, 768, 689, 690), (767, 724, 688), (702, 773, 694), (772, 771, 692, 693), (770, 769, 690, 691), (768, 767, 688, 689), (780, 779, 786, 787), (778, 777, 784, 785), (776, 775, 782, 783), (779, 778, 785, 786), (777, 776, 783, 784), (775, 774, 781, 782), (783, 782, 790, 791), (786, 785, 793, 794), (784, 783, 791, 792), (782, 781, 789, 790), (787, 786, 794, 795), (785, 784, 792, 793), (794, 793, 800, 801), (792, 791, 798, 799), (790, 789, 796, 797), (795, 794, 801, 802), (793, 792, 799, 800), (791, 790, 797, 798), (797, 796, 803, 804), (802, 801, 808, 809), (800, 799, 806, 807), (798, 797, 804, 805), (801, 800, 807, 808), (799, 798, 805, 806), (809, 808, 816, 817), (807, 806, 814, 815), (805, 804, 812, 813), (808, 807, 815, 816), (806, 805, 813, 814), (804, 803, 811, 812), (816, 815, 822, 823), (814, 813, 820, 821), (812, 811, 818, 819), (817, 816, 823, 824), (815, 814, 821, 822), (813, 812, 819, 820), (823, 822, 829, 830), (821, 820, 827, 828), (819, 818, 825, 826), (824, 823, 830, 831), (822, 821, 828, 829), (820, 819, 826, 827), (831, 830, 837, 838), (829, 828, 835, 836), (827, 826, 833, 834), (830, 829, 836, 837), (828, 827, 834, 835), (826, 825, 832, 833), (836, 835, 842, 843), (834, 833, 840, 841), (837, 836, 843, 844), (835, 834, 841, 842), (833, 832, 839, 840), (838, 837, 844, 845), (844, 843, 850, 851), (842, 841, 848, 849), (840, 839, 846, 847), (845, 844, 851, 852), (843, 842, 849, 850), (841, 840, 847, 848), (849, 848, 855, 856), (847, 846, 853, 854), (852, 851, 858, 859), (850, 849, 856, 857), (848, 847, 854, 855), (851, 850, 857, 858), (774, 810, 781), (788, 780, 787), (781, 810, 789), (788, 787, 795), (788, 795, 802), (789, 810, 796), (796, 810, 803), (788, 802, 809), (803, 810, 811), (788, 809, 817), (811, 810, 818), (788, 817, 824), (818, 810, 825), (788, 824, 831), (825, 810, 832), (788, 831, 838), (832, 810, 839), (788, 838, 845), (788, 845, 852), (839, 810, 846), (846, 810, 853), (788, 852, 859), (859, 858, 779, 780), (857, 856, 777, 778), (855, 854, 775, 776), (853, 810, 774), (788, 859, 780), (858, 857, 778, 779), (856, 855, 776, 777), (854, 853, 774, 775), (866, 865, 872, 873), (864, 863, 870, 871), (862, 861, 868, 869), (865, 864, 871, 872), (863, 862, 869, 870), (861, 860, 867, 868), (869, 868, 876, 877), (872, 871, 879, 880), (870, 869, 877, 878), (868, 867, 875, 876), (873, 872, 880, 881), (871, 870, 878, 879), (880, 879, 886, 887), (878, 877, 884, 885), (876, 875, 882, 883), (881, 880, 887, 888), (879, 878, 885, 886), (877, 876, 883, 884), (883, 882, 889, 890), (888, 887, 894, 895), (886, 885, 892, 893), (884, 883, 890, 891), (887, 886, 893, 894), (885, 884, 891, 892), (895, 894, 902, 903), (893, 892, 900, 901), (891, 890, 898, 899), (894, 893, 901, 902), (892, 891, 899, 900), (890, 889, 897, 898), (902, 901, 908, 909), (900, 899, 906, 907), (898, 897, 904, 905), (903, 902, 909, 910), (901, 900, 907, 908), (899, 898, 905, 906), (909, 908, 915, 916), (907, 906, 913, 914), (905, 904, 911, 912), (910, 909, 916, 917), (908, 907, 914, 915), (906, 905, 912, 913), (917, 916, 923, 924), (915, 914, 921, 922), (913, 912, 919, 920), (916, 915, 922, 923), (914, 913, 920, 921), (912, 911, 918, 919), (922, 921, 928, 929), (920, 919, 926, 927), (923, 922, 929, 930), (921, 920, 927, 928), (919, 918, 925, 926), (924, 923, 930, 931), (930, 929, 936, 937), (928, 927, 934, 935), (926, 925, 932, 933), (931, 930, 937, 938), (929, 928, 935, 936), (927, 926, 933, 934), (935, 934, 941, 942), (933, 932, 939, 940), (938, 937, 944, 945), (936, 935, 942, 943), (934, 933, 940, 941), (937, 936, 943, 944), (860, 896, 867), (874, 866, 873), (867, 896, 875), (874, 873, 881), (874, 881, 888), (875, 896, 882), (882, 896, 889), (874, 888, 895), (889, 896, 897), (874, 895, 903), (897, 896, 904), (874, 903, 910), (904, 896, 911), (874, 910, 917), (911, 896, 918), (874, 917, 924), (918, 896, 925), (874, 924, 931), (874, 931, 938), (925, 896, 932), (932, 896, 939), (874, 938, 945), (945, 944, 865, 866), (943, 942, 863, 864), (941, 940, 861, 862), (939, 896, 860), (874, 945, 866), (944, 943, 864, 865), (942, 941, 862, 863), (940, 939, 860, 861)])
me_sphere_010.use_remesh_preserve_volume = False
me_sphere_010.use_remesh_preserve_attributes = False
me_sphere_010.use_mirror_vertex_groups = False
me_sphere_010.update()
arm_armature = bpy.data.armatures.new('Armature')  # bones are not reproduced

# ---- objects
ob_armature = bpy.data.objects.new('Armature', arm_armature)
ob_plane_001 = bpy.data.objects.new('Plane.001', me_plane_001)
ob_grp0 = bpy.data.objects.new('Grp0', me_grp0)
ob_grp11_001 = bpy.data.objects.new('Grp11.001', me_grp11_002)
ob_grp11 = bpy.data.objects.new('Grp11', me_grp11)
ob_grp5_000 = bpy.data.objects.new('Grp5.000', me_grp5_002)
ob_grp9_002 = bpy.data.objects.new('Grp9.002', me_grp9_002)
ob_cylinder = bpy.data.objects.new('Cylinder', me_cylinder)
ob_grp7_001 = bpy.data.objects.new('Grp7.001', me_grp7_000)
ob_grp7_003 = bpy.data.objects.new('Grp7.003', me_grp7_001)
ob_grp7_002 = bpy.data.objects.new('Grp7.002', me_grp7_003)
ob_grp7_000 = bpy.data.objects.new('Grp7.000', me_grp7_002)
ob_grp9_005 = bpy.data.objects.new('Grp9.005', me_grp9_005)
ob_grp9_004 = bpy.data.objects.new('Grp9.004', me_grp9_003)
ob_grp9 = bpy.data.objects.new('Grp9', me_grp9)
ob_grp9_001 = bpy.data.objects.new('Grp9.001', me_grp9_004)
ob_cone = bpy.data.objects.new('Cone', me_cone)
ob_lamp = bpy.data.objects.new('Lamp', light_lamp)
ob_camera = bpy.data.objects.new('Camera', cam_camera)
ob_heads = bpy.data.objects.new('Heads', me_sphere_010)

# ---- transforms, parenting, visibility, modifiers, constraints
ob_armature.location = (-0.04032, -0.2344, 5.684)
ob_armature.scale = (1.434, 1.434, 1.434)
ob_armature.hide_viewport = True
ob_armature.show_in_front = True
ob_armature.lineart.crease_threshold = 0.0
ob_plane_001.parent = ob_armature
ob_plane_001.matrix_parent_inverse = Matrix(((-9.087e-08, 0.5578, 0.0, 0.1343), (0.0, 0.0, 0.5578, -5.7), (0.5578, 9.087e-08, 2.22e-16, 2.188e-08), (0.0, 0.0, 0.0, 1.0)))
ob_plane_001.location = (-0.1041, -0.8263, 9.248)
ob_plane_001.rotation_euler = (1.662, -0.2457, -0.3604)
ob_plane_001.scale = (1.1, 1.1, 1.1)
ob_plane_001.lineart.crease_threshold = 0.0
_m = ob_plane_001.modifiers.new('Armature', 'ARMATURE')
_m.object = ob_armature
ob_grp0.parent = ob_armature
ob_grp0.matrix_parent_inverse = Matrix(((0.5578, 0.0, 0.0, -0.0), (0.0, 0.0, 0.5578, -3.469), (0.0, -0.5578, 0.0, -0.1343), (0.0, 0.0, 0.0, 1.0)))
ob_grp0.location = (0.005232, -0.2521, 4.299)
ob_grp0.rotation_euler = (1.571, -2.98e-08, 1.571)
ob_grp0.scale = (0.9, 1.307, 1.283)
ob_grp0.lineart.crease_threshold = 0.0
_m = ob_grp0.modifiers.new('Armature', 'ARMATURE')
_m.object = ob_armature
ob_grp11_001.parent = ob_armature
ob_grp11_001.matrix_parent_inverse = Matrix(((-0.02439, -2.643e-06, -0.5572, 3.495), (0.5568, -0.02193, -0.02437, -1.172), (-0.02191, -0.5573, 0.0009615, -0.1153), (0.0, 0.0, 0.0, 1.0)))
ob_grp11_001.location = (0.5545, -0.2184, 6.086)
ob_grp11_001.rotation_euler = (3.054, 0.006399, 4.626)
ob_grp11_001.scale = (1.17, 1.082, 1.188)
ob_grp11_001.lineart.crease_threshold = 0.0
_m = ob_grp11_001.modifiers.new('Armature', 'ARMATURE')
_m.object = ob_armature
ob_grp11.parent = ob_armature
ob_grp11.matrix_parent_inverse = Matrix(((-0.02439, -1.125e-07, 0.5572, -3.494), (-0.5572, 3.553e-15, -0.02439, -1.24), (3.376e-09, -0.5578, -1.099e-07, -0.1345), (0.0, 0.0, 0.0, 1.0)))
ob_grp11.location = (-0.638, -0.1929, 6.051)
ob_grp11.rotation_euler = (3.054, 0.0002742, 1.571)
ob_grp11.scale = (1.17, 1.081, 1.188)
ob_grp11.lineart.crease_threshold = 0.0
_m = ob_grp11.modifiers.new('Armature', 'ARMATURE')
_m.object = ob_armature
ob_grp5_000.parent = ob_armature
ob_grp5_000.matrix_parent_inverse = Matrix(((-0.5564, -8.747e-07, -0.03798, 0.4813), (0.03798, -4.627e-12, -0.5565, 1.693), (8.731e-07, -0.5578, 5.588e-08, -0.1189), (0.0, 0.0, 0.0, 1.0)))
ob_grp5_000.location = (0.5513, -0.03259, 4.252)
ob_grp5_000.rotation_euler = (1.344, 8.997e-07, -1.571)
ob_grp5_000.scale = (2.106, 1.555, 1.776)
ob_grp5_000.lineart.crease_threshold = 0.0
ob_grp9_002.parent = ob_armature
ob_grp9_002.matrix_parent_inverse = Matrix(((-0.5564, -1.54e-07, 0.03798, -0.5205), (-0.03798, 8.149e-13, -0.5565, 1.687), (1.537e-07, -0.5578, -1.118e-08, -0.1135), (0.0, 0.0, 0.0, 1.0)))
ob_grp9_002.location = (-0.6858, 0.03584, 4.291)
ob_grp9_002.rotation_euler = (1.798, -8.437e-07, -1.571)
ob_grp9_002.scale = (2.106, 1.555, 1.776)
ob_grp9_002.lineart.crease_threshold = 0.0
ob_cylinder.parent = ob_armature
ob_cylinder.matrix_parent_inverse = Matrix(((0.01215, 0.6965, 0.02985, -0.003486), (-0.6834, 0.0178, -0.1371, -2.411), (-0.1377, -0.02687, 0.6829, -5.254), (0.0, 0.0, 0.0, 1.0)))
ob_cylinder.location = (-5.057, -1.451, 6.319)
ob_cylinder.rotation_euler = (1.571, -9.425, -2.569e-07)
ob_cylinder.scale = (0.9, 0.9, 0.9)
ob_cylinder.hide_viewport = True
ob_cylinder.lineart.crease_threshold = 0.0
ob_grp7_001.parent = ob_armature
ob_grp7_001.matrix_parent_inverse = Matrix(((0.6863, 0.003152, -0.1229, 0.9078), (-0.1226, 0.06854, -0.6829, 1.007), (0.008995, 0.6938, 0.06802, -0.1356), (0.0, 0.0, 0.0, 1.0)))
ob_grp7_001.location = (-1.027, -0.9552, 0.976)
ob_grp7_001.rotation_euler = (1.564, 0.038, -1.754)
ob_grp7_001.scale = (1.403, 1.08, 1.179)
ob_grp7_001.lineart.crease_threshold = 0.0
ob_grp7_003.parent = ob_armature
ob_grp7_003.matrix_parent_inverse = Matrix(((0.6862, -0.003009, 0.1231, -0.8591), (0.1228, 0.0669, -0.683, 1.022), (-0.008871, 0.694, 0.06638, -0.1244), (0.0, 0.0, 0.0, 1.0)))
ob_grp7_003.location = (0.9905, -0.917, 0.9767)
ob_grp7_003.rotation_euler = (1.58, 0.03759, -1.335)
ob_grp7_003.scale = (1.403, 1.08, 1.188)
ob_grp7_003.lineart.crease_threshold = 0.0
ob_grp7_002.parent = ob_armature
ob_grp7_002.matrix_parent_inverse = Matrix(((-0.6968, 0.02403, -4.247e-07, 0.6627), (-0.02148, -0.6231, -0.3121, -1.701), (-0.01075, -0.312, 0.6234, -1.022), (0.0, 0.0, 0.0, 1.0)))
ob_grp7_002.location = (0.9041, -0.7951, 1.114)
ob_grp7_002.rotation_euler = (1.571, -7.55e-08, -1.396)
ob_grp7_002.scale = (1.262, 0.972, 1.069)
ob_grp7_002.lineart.crease_threshold = 0.0
ob_grp7_000.parent = ob_armature
ob_grp7_000.matrix_parent_inverse = Matrix(((-0.6968, 0.02403, 5.96e-08, -0.7154), (-0.02148, -0.6231, -0.3121, -1.737), (-0.01076, -0.312, 0.6234, -1.034), (0.0, 0.0, 0.0, 1.0)))
ob_grp7_000.location = (-1.036, -0.7978, 1.117)
ob_grp7_000.rotation_euler = (1.571, -6.676e-08, -1.745)
ob_grp7_000.scale = (1.263, 0.972, 1.062)
ob_grp7_000.lineart.crease_threshold = 0.0
ob_grp9_005.parent = ob_armature
ob_grp9_005.matrix_parent_inverse = Matrix(((0.0173, 0.6963, 0.03097, 0.003417), (-0.6909, 0.02121, -0.09078, -2.293), (-0.0916, -0.02844, 0.6906, -5.138), (0.0, 0.0, 0.0, 1.0)))
ob_grp9_005.location = (-4.598, -0.2082, 6.519)
ob_grp9_005.rotation_euler = (2.618, 1.003e-07, 1.571)
ob_grp9_005.scale = (1.17, 1.069, 1.006)
ob_grp9_005.lineart.crease_threshold = 0.0
ob_grp9_004.parent = ob_armature
ob_grp9_004.matrix_parent_inverse = Matrix(((0.01706, 0.6963, -0.03088, 0.3591), (0.6914, -0.0208, -0.08693, -2.315), (-0.08774, -0.0285, -0.6911, 5.112), (0.0, 0.0, 0.0, 1.0)))
ob_grp9_004.location = (4.62, -0.4278, 6.573)
ob_grp9_004.rotation_euler = (2.618, -8.728e-08, -1.658)
ob_grp9_004.scale = (1.17, 1.071, 1.006)
ob_grp9_004.lineart.crease_threshold = 0.0
ob_grp9.parent = ob_armature
ob_grp9.matrix_parent_inverse = Matrix(((-9.313e-09, 0.6972, 2.421e-08, 0.1433), (-0.6566, -2.21e-08, -0.2345, -2.201), (-0.2345, -3.271e-08, 0.6566, -5.503), (0.0, 0.0, 0.0, 1.0)))
ob_grp9.location = (-4.598, -0.2082, 6.619)
ob_grp9.rotation_euler = (2.618, 1.003e-07, 1.571)
ob_grp9.scale = (1.17, 1.121, 1.177)
ob_grp9.lineart.crease_threshold = 0.0
ob_grp9_001.parent = ob_armature
ob_grp9_001.matrix_parent_inverse = Matrix(((1.816e-08, -0.6972, 6.333e-08, -0.2187), (0.6737, -4.183e-10, -0.1796, -2.678), (0.1796, 6.709e-08, 0.6737, -5.388), (0.0, 0.0, 0.0, 1.0)))
ob_grp9_001.location = (4.62, -0.4278, 6.673)
ob_grp9_001.rotation_euler = (2.618, -8.728e-08, -1.658)
ob_grp9_001.scale = (1.17, 1.123, 1.177)
ob_grp9_001.lineart.crease_threshold = 0.0
ob_cone.parent = ob_armature
ob_cone.matrix_parent_inverse = Matrix(((0.6972, 0.0, 0.0, 0.005622), (0.0, 0.0, 0.6972, -4.728), (0.0, -0.6972, 0.0, -0.167), (0.0, 0.0, 0.0, 1.0)))
ob_cone.location = (-0.06842, 1.023, 3.867)
ob_cone.rotation_euler = (-0.0, 2.007, 1.571)
ob_cone.lineart.crease_threshold = 0.0
ob_lamp.location = (6.743, -9.995, 15.9)
ob_lamp.rotation_euler = (0.38, -0.6898, 1.393)
ob_lamp.lock_rotations_4d = False
ob_lamp.empty_display_type = 'ARROWS'
ob_lamp.color = (0.0, 0.0, 0.0, 0.0)
ob_lamp.lineart.crease_threshold = 0.0
ob_camera.location = (16.74, -27.96, 3.544)
ob_camera.rotation_euler = (1.658, 0.0, 0.7854)
ob_camera.lock_rotations_4d = False
ob_camera.empty_display_type = 'ARROWS'
ob_camera.color = (0.0, 0.0, 0.0, 0.0)
ob_camera.display_type = 'WIRE'
ob_camera.lineart.crease_threshold = 0.0
ob_heads.location = (-5.506, -0.3453, 5.812)
ob_heads.scale = (-0.55, 0.55, 0.55)
ob_heads.hide_viewport = True
ob_heads.hide_select = True
ob_heads.hide_render = True
ob_heads.display_type = 'WIRE'
ob_heads.show_in_front = True
ob_heads.lineart.crease_threshold = 0.0

# ---- collection membership
col_collection_1.objects.link(ob_armature)
col_collection_1.objects.link(ob_plane_001)
col_collection_1.objects.link(ob_grp0)
col_collection_1.objects.link(ob_grp11_001)
col_collection_1.objects.link(ob_grp11)
col_collection_1.objects.link(ob_grp5_000)
col_collection_1.objects.link(ob_grp9_002)
col_collection_1.objects.link(ob_cylinder)
col_collection_1.objects.link(ob_grp7_001)
col_collection_1.objects.link(ob_grp7_003)
col_collection_1.objects.link(ob_grp7_002)
col_collection_1.objects.link(ob_grp7_000)
col_collection_1.objects.link(ob_grp9_005)
col_collection_1.objects.link(ob_grp9_004)
col_collection_1.objects.link(ob_grp9)
col_collection_1.objects.link(ob_grp9_001)
col_collection_1.objects.link(ob_cone)
col_collection_1.objects.link(ob_lamp)
col_collection_1.objects.link(ob_camera)
col_collection_1.objects.link(ob_heads)

# ---- scene / render settings (as saved in the file)
scene.camera = ob_camera
scene.frame_start = 1; scene.frame_end = 250; scene.frame_set(0)
scene.render.engine = 'BLENDER_EEVEE_NEXT'
scene.render.resolution_percentage = 50
scene.render.dither_intensity = 0.0
scene.render.film_transparent = True
scene.cycles.use_denoising = False
scene.cycles.samples = 10
scene.cycles.sampling_pattern = 'TABULATED_SOBOL'
scene.cycles.light_sampling_threshold = 0.0
scene.cycles.use_adaptive_sampling = False
scene.cycles.use_light_tree = False
scene.cycles.blur_glossy = 0.0
scene.cycles.pixel_filter_type = 'GAUSSIAN'
scene.cycles.sample_clamp_indirect = 0.0
scene.view_settings.view_transform = 'Standard'
bpy.context.view_layer.update()
